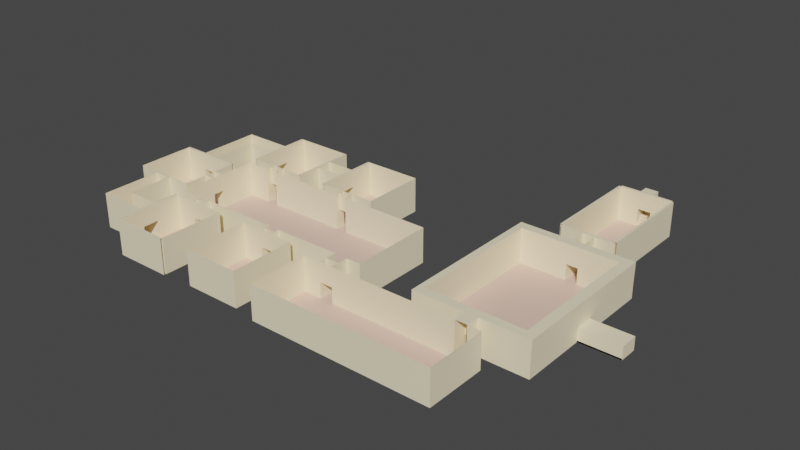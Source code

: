 # Source: p1.blend  (saved by Blender 2.80.75; exported with 4.5.12 LTS)
import bpy
from mathutils import Matrix  # noqa: F401  (used for matrix-valued properties, if any)

bpy.ops.wm.read_factory_settings(use_empty=True)
scene = bpy.context.scene
scene.name = 'Scene'

# ---- collections
col_collection = bpy.data.collections.new('Collection'); scene.collection.children.link(col_collection)

# ---- materials (node trees are filled in below, after node groups)
mat_material = bpy.data.materials.new('Material')
mat_material.use_transparent_shadow = False
mat_material_001 = bpy.data.materials.new('Material.001')
mat_material_001.use_transparent_shadow = False

# ---- material node trees
mat_material.use_nodes = True; mat_material.node_tree.nodes.clear()
_N = mat_material.node_tree.nodes; _L = mat_material.node_tree.links
n0 = _N.new('ShaderNodeOutputMaterial'); n0.name = 'Material Output'; n0.location = (300, 300)
n1 = _N.new('ShaderNodeBsdfPrincipled'); n1.name = 'Principled BSDF'; n1.location = (10, 300)
n1.distribution = 'GGX'
n1.subsurface_method = 'BURLEY'
n1.inputs[0].default_value = (1.0, 0.8719, 0.6069, 1.0)
n1.inputs[3].default_value = 1.45
n1.inputs[27].default_value = (0.0, 0.0, 0.0, 1.0)
n1.inputs[28].default_value = 1.0
_L.new(n1.outputs[0], n0.inputs[0])
n0.is_active_output = True
mat_material_001.use_nodes = True; mat_material_001.node_tree.nodes.clear()
_N = mat_material_001.node_tree.nodes; _L = mat_material_001.node_tree.links
n0 = _N.new('ShaderNodeOutputMaterial'); n0.name = 'Material Output'; n0.location = (300, 300)
n1 = _N.new('ShaderNodeBsdfPrincipled'); n1.name = 'Principled BSDF'; n1.location = (10, 300)
n1.distribution = 'GGX'
n1.subsurface_method = 'BURLEY'
n1.inputs[0].default_value = (0.8, 0.5606, 0.47, 1.0)
n1.inputs[3].default_value = 1.45
n1.inputs[27].default_value = (0.0, 0.0, 0.0, 1.0)
n1.inputs[28].default_value = 1.0
_L.new(n1.outputs[0], n0.inputs[0])
n0.is_active_output = True

# ---- world
world_world = bpy.data.worlds.new('World'); scene.world = world_world
world_world.use_nodes = True; world_world.node_tree.nodes.clear()
_N = world_world.node_tree.nodes; _L = world_world.node_tree.links
n0 = _N.new('ShaderNodeOutputWorld'); n0.name = 'World Output'; n0.location = (300, 300)
n1 = _N.new('ShaderNodeBackground'); n1.name = 'Background'; n1.location = (10, 300)
n1.inputs[0].default_value = (0.05088, 0.05088, 0.05088, 1.0)
_L.new(n1.outputs[0], n0.inputs[0])
n0.is_active_output = True
world_world.color = (0.05088, 0.05088, 0.05088)
world_world.use_sun_shadow = False
world_world.sun_shadow_jitter_overblur = 0.0

# ---- meshes
me_plane = bpy.data.meshes.new('Plane')
me_plane.from_pydata([(-1.003, -1.002, 0.007161), (0.997, -1.002, 0.007161), (-1.003, 0.9981, 0.007161), (0.997, 0.9981, 0.007161), (-1.003, 0.9981, 1.252), (-1.003, -1.002, 1.252), (0.997, -1.002, 1.252), (0.997, 0.9981, 1.252), (-1.088, 0.9981, 1.252), (-1.088, -1.002, 1.252), (1.082, -1.002, 1.252), (1.082, 0.9981, 1.252), (-1.003, 1.041, 1.252), (0.997, 1.041, 1.252), (-1.003, -1.045, 1.252), (0.997, -1.045, 1.252), (-1.088, 0.9981, 0.007161), (-1.088, -1.002, 0.007161), (1.082, -1.002, 0.007161), (1.082, 0.9981, 0.007161), (-1.003, 1.041, 0.007161), (0.997, 1.041, 0.007161), (0.321, -1.002, 0.007161), (-0.1281, -1.002, 1.252), (-1.003, -1.045, 0.007161), (0.997, -1.045, 0.007161), (-15.77, -2.911, 0.007161), (-15.77, -2.911, 1.265), (-13.27, -2.911, 0.007161), (-13.27, -2.911, 1.265), (-15.77, -4.039, 0.007161), (-15.77, -4.039, 1.265), (-13.27, -4.039, 0.007161), (-13.27, -4.039, 1.265), (-13.27, -3.564, 1.265), (-13.27, -3.343, 0.007161), (-15.77, -2.911, 0.6419), (-13.27, -2.911, 0.6419), (-13.27, -4.039, 0.6419), (-15.77, -4.039, 0.6419), (-13.27, -3.564, 0.6419), (-13.27, -3.343, 0.6419), (-13.27, -3.343, 1.265), (-12.88, -3.564, 0.007161), (-12.88, -3.343, 0.007161), (-12.88, -3.564, 0.6419), (-13.27, -3.564, 0.007161), (-1.929, -4.189, 0.007161), (1.796, -4.189, 0.007161), (-1.929, -1.553, 0.007161), (1.796, -1.553, 0.007161), (-1.929, -1.553, 0.3875), (1.796, -1.553, 0.3875), (-1.929, -4.189, 0.3875), (1.796, -4.189, 0.3875), (2.191, -1.377, 0.4658), (-2.184, -4.362, 0.4658), (2.191, -4.362, 0.4658), (-2.184, -1.377, 0.4658), (-2.184, -4.362, 0.007161), (2.191, -4.362, 0.007161), (-2.184, -1.377, 0.007161), (2.191, -1.377, 0.007161), (-0.1174, -4.189, 0.007161), (0.321, -4.189, 0.5523), (-0.1174, -1.553, 0.007161), (-0.1281, -4.189, 0.5523), (0.321, -4.189, 0.007161), (0.321, -4.362, 0.007161), (-0.1174, -1.552, 1.252), (-1.918, -1.552, 1.252), (-2.172, -1.377, 1.252), (-2.172, -4.361, 1.252), (2.202, -4.361, 1.252), (1.807, -4.189, 1.252), (-1.918, -4.189, 1.252), (1.807, -1.552, 1.252), (2.202, -1.377, 1.252), (-0.1281, -4.189, 1.252), (0.321, -4.189, 1.252), (0.321, -1.377, 1.252), (0.321, -1.552, 1.252), (0.3318, -1.553, 0.5523), (-0.1174, -1.553, 0.5523), (0.321, -1.553, 0.007161), (-0.1281, -4.362, 0.007161), (-0.1281, -4.628, 0.007161), (-0.1281, -4.628, 0.5523), (-0.1281, -4.628, 1.252), (0.321, -4.628, 0.5523), (0.321, -4.628, 1.252), (-6.216, -5.824, 0.007161), (-6.216, -5.824, 1.252), (-6.216, -4.628, 0.007161), (-6.216, -4.628, 1.252), (0.8383, -5.824, 0.007161), (0.8383, -5.824, 1.252), (0.8383, -4.628, 0.007161), (0.8383, -4.628, 1.252), (0.321, -4.628, 0.007161), (-0.1281, -4.362, 0.5523), (0.321, -4.362, 0.5523), (-0.1389, -4.361, 1.252), (0.321, -4.361, 1.252), (0.09645, -4.189, 0.5523), (0.09645, -4.362, 0.5523), (0.09645, -4.189, 1.252), (0.09606, -4.362, 0.6027), (-0.08347, -4.361, 1.202), (-0.07425, -4.362, 0.6027), (-0.003005, -1.002, 0.007161), (0.2664, -4.362, 0.6027), (0.08685, -4.361, 1.202), (0.2664, -4.361, 1.202), (-5.011, -4.628, 0.5523), (-5.011, -4.628, 1.252), (-5.518, -4.628, 0.007161), (-5.518, -4.628, 1.252), (-5.011, -4.467, 0.007161), (-5.011, -4.467, 0.5523), (-5.011, -4.467, 1.252), (-5.518, -4.467, 0.007161), (-5.518, -4.467, 1.252), (-5.011, -4.628, 0.007161), (-5.011, -4.262, 0.007161), (-5.011, -4.262, 0.5523), (-5.011, -4.262, 1.252), (-5.518, -4.262, 0.007161), (-5.518, -4.262, 1.252), (-5.518, -4.628, 0.5523), (-5.518, -4.467, 0.5523), (-9.373, -5.732, 0.007161), (-9.373, -5.732, 1.265), (-9.373, -4.46, 0.007161), (-9.373, -4.46, 1.265), (-7.15, -5.732, 0.007161), (-7.15, -5.732, 1.265), (-7.15, -4.46, 0.007161), (-7.15, -4.46, 1.265), (-8.086, -4.46, 1.265), (-8.522, -4.46, 0.007161), (-9.373, -5.732, 0.6419), (-9.373, -4.46, 0.6419), (-7.15, -4.46, 0.6419), (-7.15, -5.732, 0.6419), (-8.086, -4.46, 0.6419), (-8.086, -4.262, 0.007161), (-8.086, -4.46, 0.007161), (-12.8, -5.732, 0.007161), (-12.8, -5.732, 1.265), (-12.8, -4.46, 0.007161), (-12.8, -4.46, 1.265), (-10.58, -5.732, 0.007161), (-10.58, -5.732, 1.265), (-10.58, -4.46, 0.007161), (-10.58, -4.46, 1.265), (-11.52, -4.46, 1.265), (-11.95, -4.46, 0.007161), (-12.8, -5.732, 0.6419), (-12.8, -4.46, 0.6419), (-10.58, -4.46, 0.6419), (-10.58, -5.732, 0.6419), (-11.52, -4.46, 0.6419), (-11.52, -4.262, 0.007161), (-11.52, -4.46, 0.007161), (-10.65, -1.16, 0.007161), (-10.65, -1.16, 1.265), (-10.65, -2.433, 0.007161), (-10.65, -2.433, 1.265), (-12.88, -1.16, 0.007161), (-12.88, -1.16, 1.265), (-12.88, -2.433, 0.007161), (-12.88, -2.433, 1.265), (-11.51, -2.433, 0.007161), (-10.65, -1.16, 0.6419), (-10.65, -2.433, 0.6419), (-12.88, -2.433, 0.6419), (-12.88, -1.16, 0.6419), (-11.94, -2.433, 0.6419), (-11.51, -2.433, 0.6419), (-11.51, -2.433, 1.265), (-11.51, -2.631, 0.007161), (-11.51, -2.631, 0.6419), (-11.94, -2.433, 0.007161), (-7.15, -1.16, 0.007161), (-7.15, -1.16, 1.265), (-7.15, -2.433, 0.007161), (-7.15, -2.433, 1.265), (-9.373, -1.16, 0.007161), (-9.373, -1.16, 1.265), (-9.373, -2.433, 0.007161), (-9.373, -2.433, 1.265), (-8.438, -2.433, 1.265), (-8.002, -2.433, 0.007161), (-7.15, -1.16, 0.6419), (-7.15, -2.433, 0.6419), (-9.373, -2.433, 0.6419), (-9.373, -1.16, 0.6419), (-8.438, -2.631, 0.007161), (-8.002, -2.631, 0.007161), (-8.438, -2.631, 0.6419), (-8.002, -2.631, 0.6419), (-8.438, -2.433, 0.007161), (-12.88, -3.343, 1.265), (-12.88, -2.631, 0.6419), (-12.88, -2.631, 1.265), (-11.94, -2.631, 0.007161), (-11.94, -2.631, 0.6419), (-11.94, -2.631, 1.265), (-11.94, -2.433, 1.265), (-11.51, -2.631, 1.265), (-8.438, -2.631, 1.265), (-8.002, -2.433, 1.265), (-8.002, -2.631, 1.265), (-4.455, -2.631, 0.6419), (-4.455, -4.262, 0.007161), (-4.455, -4.262, 0.5523), (-4.455, -4.262, 1.252), (-4.455, -2.631, 0.01924), (-4.455, -2.631, 0.5644), (-4.455, -2.631, 1.265), (-12.88, -3.343, 0.6419), (-12.88, -3.564, 1.265), (-12.88, -4.262, 0.6419), (-12.88, -4.262, 1.265), (-11.95, -4.262, 0.007161), (-11.95, -4.262, 0.6419), (-11.95, -4.262, 1.265), (-11.95, -4.46, 0.6419), (-11.52, -4.262, 0.6419), (-11.52, -4.262, 1.265), (-8.522, -4.262, 0.007161), (-8.522, -4.262, 0.6419), (-8.522, -4.262, 1.265), (-8.522, -4.46, 0.6419), (-8.086, -4.262, 0.6298), (-8.086, -4.262, 1.252), (-5.518, -4.262, 0.6298), (-5.518, -4.262, 1.265), (-8.002, -4.262, 0.007161), (-12.88, -2.631, 0.007161), (-12.88, -4.262, 0.007161), (-7.15, -1.797, 0.007161), (-7.15, -1.797, 1.265), (-9.373, -1.797, 0.007161), (-9.373, -1.797, 1.265), (-9.373, -1.797, 0.6419), (-7.15, -1.797, 0.6419), (-7.15, -1.479, 0.007161), (-9.373, -1.479, 1.265), (-7.15, -1.479, 0.6419), (-7.15, -1.479, 1.265), (-9.373, -1.479, 0.007161), (-9.373, -1.479, 0.6419), (-7.15, -2.115, 1.265), (-9.373, -2.115, 0.007161), (-9.373, -2.115, 0.6419), (-7.15, -2.115, 0.007161), (-9.373, -2.115, 1.265), (-7.15, -2.115, 0.6419), (-7.15, -1.956, 0.007161), (-9.373, -1.956, 1.265), (-7.15, -1.956, 0.6419), (-7.15, -1.956, 1.265), (-9.373, -1.956, 0.6419), (-7.15, -1.638, 1.265), (-9.373, -1.638, 0.007161), (-9.373, -1.638, 0.6419), (-7.15, -1.638, 0.007161), (-9.373, -1.638, 1.265), (-7.15, -1.638, 0.6419), (-10.65, -1.797, 1.265), (-12.88, -1.797, 0.007161), (-12.88, -1.797, 1.265), (-10.65, -1.797, 0.6419), (-10.65, -2.115, 1.265), (-12.88, -2.115, 0.007161), (-12.88, -2.115, 0.6419), (-10.65, -2.115, 0.007161), (-12.88, -2.115, 1.265), (-10.65, -2.115, 0.6419), (-10.65, -1.479, 0.007161), (-12.88, -1.479, 1.265), (-10.65, -1.479, 0.6419), (-10.65, -1.479, 1.265), (-12.88, -1.479, 0.007161), (-12.88, -1.479, 0.6419), (-10.65, -1.956, 1.265), (-12.88, -1.956, 0.007161), (-10.65, -1.638, 1.265), (-10.65, -1.638, 0.007161), (-12.88, -1.638, 1.265), (-10.65, -1.638, 0.6419), (-10.65, -1.797, 0.007161), (-10.65, -1.956, 0.007161), (-9.458, -1.16, 1.265), (-9.458, -2.433, 1.265), (-9.458, -1.797, 1.265), (-9.458, -1.479, 1.265), (-9.458, -2.115, 1.265), (-9.458, -1.956, 1.265), (-9.458, -1.638, 1.265), (-9.458, -1.16, 0.6419), (-9.458, -2.433, 0.6419), (-9.458, -1.797, 0.6419), (-9.458, -1.479, 0.6419), (-9.458, -2.115, 0.6419), (-9.458, -1.16, 0.007161), (-9.458, -2.433, 0.007161), (-9.458, -1.479, 0.007161), (-9.458, -2.115, 0.007161), (-9.373, -1.956, 0.007161), (-9.458, -1.956, 0.007161), (-9.458, -1.797, 0.007161), (-9.458, -1.638, 0.007161), (-10.57, -1.797, 0.007161), (-10.57, -1.956, 0.007161), (-10.57, -1.16, 1.265), (-10.57, -2.433, 1.265), (-10.57, -1.797, 1.265), (-10.57, -2.115, 1.265), (-10.57, -1.479, 1.265), (-10.57, -1.16, 0.6419), (-10.57, -2.433, 0.6419), (-10.57, -1.797, 0.6419), (-10.57, -2.115, 0.6419), (-10.57, -1.479, 0.6419), (-10.57, -1.956, 0.6419), (-10.57, -1.16, 0.007161), (-10.57, -2.433, 0.007161), (-10.57, -2.115, 0.007161), (-10.57, -1.479, 0.007161), (-10.57, -1.638, 0.007161), (-9.458, -1.956, 0.6419), (-10.57, -1.638, 1.265), (-10.57, -1.956, 1.265), (-10.57, -1.638, 0.6419), (-10.65, -1.956, 0.6419), (-8.002, -2.532, 0.007161), (-8.438, -2.532, 0.007161), (-8.002, -2.532, 1.265), (-8.438, -2.532, 0.6419), (-8.438, -2.532, 1.268), (-8.002, -2.532, 0.6419), (-8.002, -2.532, 1.271), (-8.438, -2.433, 0.6419), (-8.002, -2.433, 0.6419), (-9.458, -1.638, 0.6419), (-11.51, -2.532, 0.007161), (-11.94, -2.532, 1.265), (-8.086, -4.361, 0.6359), (-11.94, -2.532, 0.007161), (-8.522, -4.361, 0.007161), (-11.94, -2.532, 0.6419), (-11.51, -2.532, 0.6419), (-11.51, -2.532, 1.265), (-11.95, -4.46, 1.265), (-8.522, -4.46, 1.265), (-8.086, -4.361, 0.007161), (-8.086, -4.361, 1.259), (-11.52, -4.361, 0.007161), (-11.95, -4.361, 0.007161), (-8.086, -4.361, 0.6419), (-8.522, -4.361, 0.6419), (-11.52, -4.361, 0.6419), (-11.95, -4.361, 0.6419), (-11.52, -4.361, 1.265), (-11.95, -4.361, 1.265), (-8.086, -4.361, 1.265), (-8.522, -4.361, 1.265), (-12.96, -1.16, 1.265), (-12.96, -2.433, 1.265), (-12.96, -1.797, 1.265), (-12.96, -2.115, 1.265), (-12.96, -1.479, 1.265), (-12.96, -1.956, 1.265), (-12.96, -1.16, 0.6419), (-12.96, -2.433, 0.6419), (-12.96, -2.115, 0.6419), (-12.96, -1.479, 0.6419), (-12.96, -1.956, 0.6419), (-12.96, -1.638, 0.6419), (-12.96, -1.16, 0.007161), (-12.96, -2.433, 0.007161), (-12.96, -2.115, 0.007161), (-12.96, -1.479, 0.007161), (-12.96, -1.956, 0.007161), (-12.96, -1.638, 0.007161), (-12.88, -1.638, 0.007161), (-12.88, -1.956, 1.265), (-12.96, -1.797, 0.6419), (-12.88, -1.797, 0.6419), (-12.88, -1.956, 0.6419), (-12.88, -1.638, 0.6419), (-12.96, -1.797, 0.007161), (-14.21, -1.797, 0.007161), (-14.21, -1.956, 0.007161), (-14.21, -1.638, 0.007161), (-14.52, -2.911, 1.265), (-14.52, -4.039, 0.007161), (-14.52, -4.039, 1.265), (-14.52, -4.039, 0.6419), (-14.52, -2.911, 0.6419), (-13.89, -2.911, 1.265), (-13.89, -4.039, 0.007161), (-13.89, -4.039, 0.6419), (-13.89, -2.911, 0.007161), (-13.89, -4.039, 1.265), (-13.89, -2.911, 0.6419), (-15.15, -2.911, 0.007161), (-15.15, -4.039, 1.265), (-15.15, -2.911, 0.6419), (-15.15, -2.911, 1.265), (-15.15, -4.039, 0.007161), (-15.15, -4.039, 0.6419), (-14.21, -2.911, 0.007161), (-14.21, -2.911, 1.265), (-14.21, -4.039, 0.007161), (-14.85, -2.911, 1.265), (-14.85, -4.039, 0.007161), (-14.85, -2.911, 0.007161), (-14.85, -2.911, 0.6419), (-14.52, -1.797, 0.007161), (-14.52, -1.956, 0.007161), (-14.52, -1.638, 0.007161), (-14.85, -1.797, 0.007161), (-14.85, -1.956, 0.007161), (-14.85, -1.638, 0.007161), (-14.21, -2.868, 0.007161), (-14.52, -2.868, 0.007161), (-14.85, -2.868, 0.007161), (-15.77, -2.868, 1.265), (-13.27, -2.868, 1.265), (-14.52, -2.868, 1.265), (-13.89, -2.868, 1.265), (-15.15, -2.868, 1.265), (-14.85, -2.868, 1.265), (-15.77, -2.868, 0.6419), (-13.27, -2.868, 0.6419), (-14.52, -2.868, 0.6419), (-13.89, -2.868, 0.6419), (-15.15, -2.868, 0.6419), (-14.21, -2.868, 0.6419), (-14.85, -2.868, 0.6419), (-15.77, -2.868, 0.007161), (-13.27, -2.868, 0.007161), (-13.89, -2.868, 0.007161), (-15.15, -2.868, 0.007161), (-14.52, -2.911, 0.007161), (-12.96, -1.638, 1.265), (-14.21, -1.956, 1.265), (-14.21, -1.638, 1.265), (-14.52, -1.638, 1.265), (-14.85, -1.956, 1.265), (-14.21, -2.868, 1.265), (-14.85, -1.797, 1.265), (-14.85, -1.638, 1.265), (-12.8, -5.096, 0.007161), (-12.8, -5.096, 1.265), (-10.58, -5.096, 0.007161), (-10.58, -5.096, 1.265), (-10.58, -5.096, 0.6419), (-12.8, -5.096, 0.6419), (-12.8, -4.778, 1.265), (-10.58, -4.778, 0.007161), (-10.58, -4.778, 0.6419), (-12.8, -4.778, 0.007161), (-10.58, -4.778, 1.265), (-12.8, -4.778, 0.6419), (-12.8, -5.418, 0.007161), (-10.58, -5.418, 1.265), (-12.8, -5.418, 0.6419), (-12.8, -5.418, 1.265), (-10.58, -5.418, 0.007161), (-10.58, -5.418, 0.6419), (-10.58, -4.937, 1.265), (-12.8, -4.937, 0.6419), (-12.8, -4.937, 1.265), (-10.58, -4.937, 0.007161), (-10.58, -4.937, 0.6419), (-12.8, -5.257, 1.265), (-10.58, -5.257, 0.007161), (-10.58, -5.257, 0.6419), (-12.8, -5.257, 0.007161), (-10.58, -5.257, 1.265), (-12.8, -5.257, 0.6419), (-14.21, -5.096, 0.007161), (-14.21, -4.937, 0.007161), (-14.21, -5.257, 0.007161), (-14.85, -5.096, 0.007161), (-14.85, -4.937, 0.007161), (-14.85, -5.257, 0.007161), (-12.89, -5.732, 1.265), (-12.89, -4.46, 1.265), (-12.89, -5.096, 1.265), (-12.89, -4.778, 1.265), (-12.89, -5.418, 1.265), (-12.89, -4.937, 1.265), (-12.89, -5.257, 1.265), (-12.89, -5.732, 0.6419), (-12.89, -4.46, 0.6419), (-12.89, -4.778, 0.6419), (-12.89, -5.418, 0.6419), (-12.89, -5.732, 0.007161), (-12.89, -4.46, 0.007161), (-12.89, -4.778, 0.007161), (-12.89, -5.418, 0.007161), (-12.89, -4.937, 0.007161), (-12.89, -5.257, 0.007161), (-12.8, -5.775, 1.265), (-10.58, -5.775, 1.265), (-12.8, -5.775, 0.007161), (-10.58, -5.775, 0.007161), (-12.8, -4.937, 0.007161), (-12.89, -5.096, 0.007161), (-14.21, -5.257, 0.6419), (-14.21, -5.257, 1.265), (-14.21, -4.937, 0.6419), (-14.85, -5.257, 0.6419), (-14.85, -5.257, 1.265), (-14.85, -5.096, 0.6419), (-14.85, -4.937, 0.6419), (-14.85, -5.096, 1.265), (-14.85, -4.937, 1.265), (-12.89, -5.096, 0.6419), (-12.89, -4.937, 0.6419), (-12.89, -5.257, 0.6419), (-14.21, -2.911, 0.6419), (-14.52, -4.082, 1.265), (-14.21, -4.082, 1.265), (-14.85, -4.082, 1.265), (-14.52, -4.082, 0.6419), (-14.21, -4.082, 0.6419), (-14.85, -4.082, 0.6419), (-14.21, -4.039, 0.6419), (-14.85, -4.039, 0.6419), (-14.21, -4.039, 1.265), (-14.85, -4.039, 1.265), (-14.21, -4.937, 1.265), (-0.003005, -1.045, 1.252), (-0.1281, -1.045, 1.252), (-0.1281, -1.045, 0.007161), (0.321, -1.045, 1.252), (0.321, -1.045, 0.007161), (-1.003, -1.045, 0.5523), (0.997, -1.045, 0.5523), (-0.003005, -1.045, 0.5523), (-0.1281, -1.045, 0.5523), (0.321, -1.045, 0.5523), (-0.003005, -1.002, 0.5523), (0.321, -1.002, 0.5523), (-0.003007, -1.002, 1.252), (0.321, -1.002, 1.252), (-0.1281, -1.002, 0.007161), (0.321, -1.377, 0.5523), (-0.1281, -1.002, 0.5523), (0.321, -1.001, 1.252), (-0.1281, -1.377, 1.252), (-0.1281, -1.001, 1.252), (-0.1281, -1.377, 0.007161), (-0.1281, -1.377, 0.5523), (0.321, -1.377, 0.007161), (-0.003005, 0.9981, 0.007161), (-0.003005, 0.9981, 1.252), (-0.003005, 1.041, 0.007161), (-0.503, 0.9981, 0.007161), (-0.503, 0.9981, 1.252), (-0.503, 1.041, 1.252), (-0.503, 1.041, 0.007161), (-0.503, -1.002, 0.007161), (0.497, -1.002, 0.007161), (0.497, 0.9981, 1.252), (0.497, 0.9981, 0.007161), (0.497, 1.041, 1.252), (0.497, 1.041, 0.007161), (-0.253, -1.002, 0.007161), (-0.253, 0.9981, 0.007161), (-0.253, 0.9981, 1.252), (0.2476, 0.9981, 1.252), (0.2476, 0.9981, 0.007161), (0.2476, 1.041, 1.252), (0.2476, 1.041, 0.007161), (0.2476, -1.002, 0.007161), (0.997, 0.9981, 0.6298), (0.997, -1.002, 0.6298), (-1.003, -1.002, 0.6298), (-1.003, 0.9981, 0.6298), (0.321, -1.002, 0.6298), (-0.1281, -1.002, 0.6298), (-0.003005, 0.9981, 0.6298), (-0.503, 0.9981, 0.6298), (0.497, 0.9981, 0.6298), (-0.253, 1.041, 0.007161), (-0.253, 0.9981, 0.6298), (-0.253, 1.041, 0.6298), (0.2476, 0.9981, 0.6298), (0.2476, 1.041, 0.6298), (-0.003005, 1.041, 0.08539), (-0.253, 1.041, 0.08539), (0.2476, 1.041, 0.08539), (-0.253, 1.084, 0.08539), (-0.003005, 1.084, 0.08539), (0.2476, 1.084, 0.08539), (-0.003005, 1.084, 0.1636), (-0.253, 1.084, 0.1636), (0.2476, 1.084, 0.1636), (-0.253, 1.127, 0.1636), (-0.003005, 1.127, 0.1636), (0.2476, 1.127, 0.1636), (-0.253, 1.127, 0.2418), (-0.003005, 1.127, 0.2418), (0.2476, 1.127, 0.2418), (-0.003005, 1.17, 0.2418), (-0.253, 1.17, 0.2418), (0.2476, 1.17, 0.2418), (-0.253, 1.17, 0.3326), (-0.003005, 1.17, 0.3326), (0.2476, 1.17, 0.3326), (-0.003005, 1.227, 0.3326), (-0.253, 1.227, 0.3326), (0.2476, 1.227, 0.3326), (-0.253, 1.227, 0.007161), (0.2476, 1.227, 0.007161), (-0.253, 1.227, 0.6298), (-0.253, 1.041, 1.252), (-0.253, 1.227, 1.252), (-0.003005, 1.227, 0.6298), (0.2476, 1.227, 0.6298), (-0.003005, 1.227, 1.252), (0.2476, 1.227, 1.252), (-0.003005, 1.041, 1.252), (-1.929, -1.553, 0.05787), (-1.929, -4.189, 0.05787), (-0.1227, -4.189, 0.05787), (-0.1174, -1.553, 0.05787), (1.796, -1.553, 0.05787), (1.796, -4.189, 0.05787), (0.321, -4.189, 0.05787), (0.3264, -1.553, 0.05787), (-1.929, -2.875, 0.007161), (1.796, -2.875, 0.007161), (-2.184, -2.874, 0.4658), (-2.184, -2.874, 0.007161), (-1.929, -2.875, 0.3875), (2.191, -2.71, 0.05787), (2.191, -2.874, 0.4658), (-0.1174, -2.875, 0.007161), (-2.172, -2.874, 1.252), (-1.918, -2.875, 1.252), (1.807, -2.875, 1.252), (2.202, -2.874, 1.252), (0.321, -2.875, 0.007161), (-1.929, -2.875, 0.05787), (2.191, -2.71, 0.3875), (-1.929, -3.532, 0.007161), (-2.184, -3.618, 0.4658), (-2.184, -3.618, 0.007161), (-1.929, -3.532, 0.3875), (-2.172, -3.618, 1.252), (-1.918, -3.532, 1.252), (-1.929, -3.532, 0.05787), (1.796, -3.532, 0.007161), (2.191, -3.618, 0.007161), (1.796, -3.532, 0.3875), (2.191, -3.618, 0.4658), (-0.1174, -3.532, 0.007161), (1.807, -3.532, 1.252), (2.202, -3.618, 1.252), (0.321, -3.532, 0.007161), (1.796, -3.532, 0.05787), (1.796, -2.214, 0.007161), (2.191, -2.126, 0.007161), (1.796, -2.214, 0.3875), (2.191, -2.126, 0.4658), (-0.1174, -2.214, 0.007161), (1.807, -2.213, 1.252), (2.202, -2.125, 1.252), (0.321, -2.214, 0.007161), (1.796, -2.214, 0.05787), (-1.929, -2.214, 0.007161), (-2.184, -2.126, 0.4658), (-2.184, -2.126, 0.007161), (-1.929, -2.214, 0.3875), (-2.172, -2.125, 1.252), (-1.918, -2.213, 1.252), (-1.929, -2.214, 0.05787), (-1.929, -2.545, 0.007161), (-2.184, -2.5, 0.4658), (-2.184, -2.5, 0.007161), (-1.929, -2.545, 0.3875), (-2.172, -2.5, 1.252), (-1.918, -2.544, 1.252), (-1.929, -2.545, 0.05787), (1.796, -2.545, 0.007161), (2.191, -2.5, 0.007161), (1.796, -2.545, 0.3875), (2.191, -2.5, 0.4658), (-0.1174, -2.545, 0.007161), (1.807, -2.544, 1.252), (2.202, -2.5, 1.252), (0.321, -2.545, 0.007161), (1.796, -2.545, 0.05787), (1.796, -3.204, 0.007161), (2.191, -3.246, 0.007161), (1.796, -3.204, 0.3875), (2.191, -3.246, 0.4658), (-0.1174, -3.204, 0.007161), (1.807, -3.203, 1.252), (2.202, -3.246, 1.252), (0.321, -3.204, 0.007161), (1.796, -3.204, 0.05787), (-1.929, -3.204, 0.007161), (-2.184, -3.246, 0.4658), (-2.184, -3.246, 0.007161), (-1.929, -3.204, 0.3875), (-2.172, -3.246, 1.252), (-1.918, -3.203, 1.252), (-1.929, -3.204, 0.05787), (0.321, -4.189, 0.9024), (-0.1281, -4.189, 0.9024), (1.802, -4.189, 0.82), (1.802, -1.552, 0.82), (-1.924, -1.552, 0.82), (-1.924, -4.189, 0.82), (-0.1174, -1.552, 0.9024), (0.3264, -1.552, 0.9024), (0.09645, -4.189, 0.9024), (1.802, -2.875, 0.82), (-1.924, -2.875, 0.82), (-1.924, -3.532, 0.82), (1.802, -3.532, 0.82), (1.802, -2.214, 0.82), (-1.924, -2.214, 0.82), (-1.924, -2.544, 0.82), (1.802, -2.544, 0.82), (1.802, -3.203, 0.82), (-1.924, -3.203, 0.82), (0.321, -4.189, 0.7273), (1.799, -4.189, 0.6038), (-1.926, -1.553, 0.6038), (-1.926, -4.189, 0.6038), (-0.1174, -1.553, 0.7273), (-0.1281, -4.189, 0.7273), (1.799, -1.553, 0.6038), (0.3291, -1.553, 0.7273), (0.09645, -4.189, 0.7273), (1.799, -2.875, 0.4658), (-1.926, -2.875, 0.6038), (-1.926, -3.532, 0.6038), (1.799, -3.532, 0.6038), (1.799, -2.214, 0.6038), (-1.926, -2.214, 0.6038), (-1.926, -2.544, 0.6038), (1.799, -2.544, 0.6038), (1.799, -3.203, 0.6038), (-1.926, -3.203, 0.6038), (-1.929, -2.71, 0.007161), (-2.184, -2.687, 0.4658), (-2.184, -2.687, 0.007161), (-1.929, -2.71, 0.3875), (-2.172, -2.687, 1.252), (-1.918, -2.709, 1.252), (-1.929, -2.71, 0.05787), (1.796, -2.71, 0.007161), (1.796, -2.71, 0.3875), (2.191, -2.71, 0.4658), (-0.1174, -2.71, 0.007161), (1.807, -2.709, 1.252), (2.202, -2.687, 1.252), (0.321, -2.71, 0.007161), (1.796, -2.71, 0.05787), (-1.924, -2.71, 0.82), (1.802, -2.71, 0.82), (1.799, -2.71, 0.4658), (-1.926, -2.71, 0.6038), (1.796, -3.042, 0.007161), (1.796, -3.042, 0.3875), (2.191, -3.064, 0.4658), (-0.1174, -3.042, 0.007161), (1.807, -3.042, 1.252), (2.202, -3.063, 1.252), (0.321, -3.042, 0.007161), (1.796, -3.042, 0.05787), (-1.929, -3.042, 0.007161), (-2.184, -3.064, 0.4658), (-2.184, -3.064, 0.007161), (-1.929, -3.042, 0.3875), (-2.172, -3.063, 1.252), (-1.918, -3.042, 1.252), (-1.929, -3.042, 0.05787), (1.802, -3.042, 0.82), (-1.924, -3.042, 0.82), (-1.926, -3.042, 0.6038), (1.799, -3.042, 0.4658), (2.194, -2.71, 0.4658), (2.191, -3.064, 0.3875), (2.191, -3.064, 0.05787), (2.194, -3.063, 0.4658), (2.191, -2.896, 0.007161), (2.191, -2.71, 0.007161), (2.191, -3.064, 0.007161), (3.736, -2.874, 0.4658), (3.736, -2.71, 0.4658), (3.736, -3.064, 0.4658), (3.736, -3.064, 0.05787), (3.736, -2.896, 0.007161), (3.736, -2.71, 0.007161), (3.736, -3.064, 0.007161), (1.799, -2.874, 0.4658), (1.799, -3.063, 0.4658)], [], [(570, 1, 3, 572), (4, 5, 9, 8), (584, 6, 7, 583), (586, 4, 5, 585), (590, 566, 4, 586), (585, 588, 553, 0), (6, 7, 11, 10), (566, 4, 12, 567), (552, 6, 15, 542), (10, 11, 19, 18), (567, 12, 20, 568), (8, 9, 17, 16), (584, 587, 552, 6), (548, 545, 25, 543), (408, 37, 29, 403), (414, 39, 31, 410), (39, 36, 27, 31), (409, 26, 30, 413), (38, 33, 34, 40), (37, 28, 35, 41), (29, 37, 41, 42), (32, 38, 40, 46), (30, 26, 36, 39), (413, 30, 39, 414), (406, 28, 37, 408), (40, 34, 42, 41), (41, 35, 44, 221), (46, 40, 45, 43), (44, 35, 46, 43), (677, 670, 50, 84), (638, 635, 52, 82), (669, 636, 54, 663), (633, 632, 53, 66), (685, 631, 51, 682), (722, 724, 69, 70), (55, 554, 80, 77), (725, 721, 76, 81), (720, 718, 79, 74), (554, 55, 62, 561), (664, 57, 60, 662), (680, 58, 61, 681), (100, 56, 59, 85), (64, 637, 67, 68, 101), (63, 633, 66, 100, 85), (101, 57, 73, 103), (679, 674, 65, 49), (631, 634, 83, 51), (724, 725, 81, 69), (58, 560, 559, 61), (636, 637, 64, 54), (726, 719, 78, 106), (57, 101, 68, 60), (655, 56, 72, 658), (84, 638, 82, 554, 561), (674, 677, 84, 65), (83, 634, 65, 559, 560), (78, 75, 72, 102), (81, 76, 77, 80), (666, 74, 73, 667), (684, 70, 71, 683), (69, 81, 80, 557), (70, 69, 557, 71), (74, 79, 103, 73), (79, 106, 78, 102, 103), (732, 722, 70, 684), (730, 720, 74, 666), (673, 55, 77, 676), (560, 58, 71, 557), (554, 560, 557, 80), (719, 723, 75, 78), (56, 100, 102, 72), (560, 554, 82, 83), (105, 100, 66, 104), (559, 65, 84, 561), (68, 67, 63, 85), (68, 85, 86, 99), (85, 100, 87, 86), (102, 88, 87, 100), (103, 101, 89, 90), (68, 99, 89, 101), (102, 103, 90, 88), (91, 93, 94, 92), (86, 87, 114, 123), (97, 95, 96, 98), (95, 91, 92, 96), (93, 91, 95, 97), (97, 98, 90, 99), (107, 109, 100, 105), (108, 112, 113, 103, 102), (113, 111, 101, 103), (109, 108, 102, 100), (111, 107, 105, 101), (101, 105, 104, 64), (718, 726, 106, 79), (108, 109, 107, 112), (111, 113, 112, 107), (87, 88, 115, 114), (94, 93, 116, 117), (117, 116, 121, 122), (114, 115, 120, 119), (123, 114, 119, 118), (121, 116, 123, 118), (119, 120, 126, 125), (122, 121, 127, 128), (118, 119, 125, 124), (121, 118, 124, 127), (119, 114, 129, 130), (129, 114, 115, 117), (119, 130, 122, 120), (141, 142, 134, 132), (143, 144, 136, 138), (144, 141, 132, 136), (133, 131, 135, 137), (143, 138, 139, 145), (142, 133, 140, 234), (134, 142, 234, 357), (137, 143, 145, 147), (135, 131, 141, 144), (137, 135, 144, 143), (131, 133, 142, 141), (145, 139, 357, 234), (363, 352, 231, 232), (358, 350, 235, 146), (352, 140, 147, 358), (468, 159, 151, 463), (474, 161, 153, 470), (161, 158, 149, 153), (469, 148, 152, 473), (160, 155, 156, 162), (159, 150, 157, 228), (151, 159, 228, 356), (154, 160, 162, 164), (152, 148, 158, 161), (473, 152, 161, 474), (466, 150, 159, 468), (162, 156, 356, 228), (365, 361, 225, 226), (360, 364, 229, 163), (361, 157, 164, 360), (280, 175, 168, 275), (286, 177, 170, 282), (177, 174, 166, 170), (281, 165, 169, 285), (176, 172, 209, 178), (175, 167, 173, 179), (168, 175, 179, 180), (171, 176, 178, 183), (169, 165, 174, 177), (285, 169, 177, 286), (278, 167, 175, 280), (178, 209, 180, 179), (354, 348, 181, 182), (351, 353, 207, 206), (348, 173, 183, 351), (259, 195, 187, 254), (253, 197, 189, 249), (197, 194, 185, 189), (248, 184, 188, 252), (196, 191, 192, 345), (195, 186, 193, 346), (187, 195, 346, 212), (190, 196, 345, 202), (188, 184, 194, 197), (252, 188, 197, 253), (257, 186, 195, 259), (345, 192, 212, 346), (343, 338, 199, 201), (339, 341, 200, 198), (338, 193, 202, 339), (41, 42, 203, 221), (221, 204, 205, 203), (221, 44, 240, 204), (204, 207, 208, 205), (204, 240, 206, 207), (353, 349, 209, 178), (354, 182, 210, 355), (210, 182, 200, 211), (182, 181, 198, 200), (343, 201, 213, 340), (213, 201, 214, 220), (201, 199, 218, 214), (125, 126, 217, 216), (124, 125, 216, 215), (216, 217, 220, 219), (215, 216, 219, 218), (40, 41, 221, 45), (40, 45, 222, 34), (222, 224, 223, 45), (43, 45, 223, 241), (224, 227, 226, 223), (241, 223, 226, 225), (45, 221, 203, 222), (230, 233, 232, 229), (163, 229, 232, 231), (236, 238, 237, 235), (146, 235, 237, 127), (218, 199, 239, 215), (239, 199, 240, 241), (268, 242, 247, 270), (260, 242, 244, 311), (264, 246, 245, 261), (270, 247, 243, 265), (194, 250, 251, 185), (184, 248, 250, 194), (266, 252, 253, 267), (268, 248, 252, 266), (267, 253, 249, 269), (196, 256, 258, 191), (186, 257, 255, 190), (190, 255, 256, 196), (260, 257, 259, 262), (262, 259, 254, 263), (247, 262, 263, 243), (242, 260, 262, 247), (256, 264, 261, 258), (257, 260, 311, 255), (255, 311, 264, 256), (246, 267, 269, 245), (242, 268, 266, 244), (250, 270, 265, 251), (248, 268, 270, 250), (294, 293, 272, 288), (392, 391, 273, 389), (292, 274, 271, 289), (176, 277, 279, 172), (167, 278, 276, 171), (171, 276, 277, 176), (294, 278, 280, 337), (337, 280, 275, 287), (174, 283, 284, 166), (165, 281, 283, 174), (388, 285, 286, 393), (290, 281, 285, 388), (393, 286, 282, 291), (274, 337, 287, 271), (315, 332, 290, 293), (277, 392, 389, 279), (278, 294, 288, 276), (276, 288, 392, 277), (391, 393, 291, 273), (293, 290, 388, 272), (316, 315, 293, 294), (283, 292, 289, 284), (281, 290, 292, 283), (261, 245, 297, 300), (258, 261, 300, 299), (269, 249, 298, 301), (245, 269, 301, 297), (249, 189, 295, 298), (191, 258, 299, 296), (297, 301, 347, 304), (296, 299, 306, 303), (300, 297, 304, 333), (299, 300, 333, 306), (301, 298, 305, 347), (298, 295, 302, 305), (303, 306, 310, 308), (306, 333, 312, 310), (347, 305, 309, 314), (305, 302, 307, 309), (312, 333, 264, 311), (347, 314, 266, 267), (311, 244, 313, 312), (244, 266, 314, 313), (312, 313, 315, 316), (313, 314, 332, 315), (271, 287, 335, 319), (166, 284, 321, 317), (275, 168, 318, 320), (289, 271, 319, 334), (284, 289, 334, 321), (287, 275, 320, 335), (319, 335, 327, 324), (335, 320, 325, 327), (320, 318, 323, 325), (321, 334, 336, 326), (317, 321, 326, 322), (334, 319, 324, 336), (327, 325, 330, 316), (325, 323, 329, 330), (326, 336, 332, 331), (322, 326, 331, 328), (332, 314, 347, 336), (312, 316, 327, 333), (336, 347, 301, 334), (333, 327, 335, 300), (292, 290, 332, 336), (327, 316, 294, 337), (342, 341, 345, 192), (346, 343, 340, 212), (199, 338, 339, 198), (202, 345, 341, 339), (346, 193, 338, 343), (211, 200, 341, 342), (342, 341, 343, 344), (343, 341, 345, 346), (246, 264, 333, 304), (267, 246, 304, 347), (337, 274, 324, 327), (274, 292, 336, 324), (179, 354, 355, 180), (207, 353, 349, 208), (181, 348, 351, 206), (183, 178, 353, 351), (179, 173, 348, 354), (178, 179, 354, 353), (353, 354, 355, 349), (350, 145, 139, 359), (363, 232, 233, 369), (364, 162, 156, 366), (365, 226, 227, 367), (234, 363, 369, 357), (235, 350, 359, 236), (231, 352, 358, 146), (147, 145, 350, 358), (234, 140, 352, 363), (228, 365, 367, 356), (229, 364, 366, 230), (225, 361, 360, 163), (164, 162, 364, 360), (228, 157, 361, 365), (145, 234, 363, 362), (162, 228, 365, 364), (364, 365, 367, 366), (362, 363, 369, 368), (291, 282, 374, 449), (389, 273, 372, 375), (282, 170, 370, 374), (172, 279, 373, 371), (279, 389, 375, 373), (273, 291, 449, 372), (374, 370, 376, 379), (449, 374, 379, 381), (373, 375, 380, 378), (371, 373, 378, 377), (378, 380, 386, 384), (377, 378, 384, 383), (381, 379, 385, 387), (379, 376, 382, 385), (381, 387, 388, 393), (449, 381, 393, 291), (386, 380, 392, 288), (380, 375, 389, 392), (372, 449, 381, 390), (375, 372, 390, 380), (390, 381, 393, 391), (380, 390, 391, 392), (272, 388, 387, 394), (288, 272, 394, 386), (394, 387, 397, 395), (386, 394, 395, 396), (416, 403, 434, 454), (488, 486, 489, 491), (415, 448, 399, 417), (534, 401, 400, 536), (421, 402, 398, 418), (38, 405, 407, 33), (28, 406, 404, 32), (32, 404, 405, 38), (415, 406, 408, 527), (527, 408, 403, 416), (36, 411, 412, 27), (26, 409, 411, 36), (419, 413, 414, 535), (420, 409, 413, 419), (535, 414, 410, 537), (402, 527, 416, 398), (412, 418, 436, 435), (405, 534, 536, 407), (406, 415, 417, 404), (404, 417, 534, 405), (401, 535, 537, 400), (448, 420, 419, 399), (486, 487, 490, 489), (411, 421, 418, 412), (409, 420, 421, 411), (395, 397, 424, 422), (396, 395, 422, 423), (422, 424, 427, 425), (423, 422, 425, 426), (423, 426, 430, 429), (396, 423, 429, 428), (398, 416, 454, 433), (403, 29, 432, 434), (27, 412, 435, 431), (418, 398, 433, 436), (434, 432, 438, 440), (431, 435, 441, 437), (436, 433, 439, 443), (433, 454, 442, 439), (454, 434, 440, 442), (435, 436, 443, 441), (442, 428, 415, 527), (442, 440, 446, 428), (440, 438, 445, 446), (441, 443, 430, 447), (437, 441, 447, 444), (430, 443, 421, 420), (429, 430, 420, 448), (428, 429, 448, 415), (430, 426, 453, 436), (397, 387, 449, 451), (426, 425, 455, 453), (396, 428, 454, 450), (424, 397, 451, 452), (386, 396, 450, 375), (427, 424, 452, 456), (425, 427, 456, 455), (514, 507, 487, 486), (478, 459, 461, 479), (513, 457, 459, 478), (479, 461, 460, 475), (485, 462, 458, 480), (160, 465, 467, 155), (150, 466, 464, 154), (154, 464, 465, 160), (513, 466, 468, 476), (476, 468, 463, 477), (158, 471, 472, 149), (148, 469, 471, 158), (481, 473, 474, 482), (483, 469, 473, 481), (482, 474, 470, 484), (462, 476, 477, 458), (508, 514, 486, 488), (465, 479, 475, 467), (466, 513, 478, 464), (464, 478, 479, 465), (461, 482, 484, 460), (457, 483, 481, 459), (459, 481, 482, 461), (471, 485, 480, 472), (469, 483, 485, 471), (490, 487, 417, 419), (458, 477, 497, 494), (149, 472, 496, 492), (480, 458, 494, 498), (463, 151, 493, 495), (472, 480, 498, 496), (477, 463, 495, 497), (492, 496, 502, 499), (498, 494, 524, 526), (494, 497, 525, 524), (497, 495, 501, 525), (495, 493, 500, 501), (496, 498, 526, 502), (525, 501, 505, 507), (501, 500, 504, 505), (502, 526, 508, 506), (499, 502, 506, 503), (153, 149, 509, 510), (510, 509, 511, 512), (508, 526, 485, 483), (525, 507, 513, 476), (483, 457, 514, 508), (457, 513, 507, 514), (508, 488, 515, 526), (526, 515, 516, 498), (487, 507, 525, 517), (517, 525, 497, 538), (528, 530, 533, 531), (529, 528, 531, 532), (488, 491, 518, 515), (515, 518, 519, 516), (536, 400, 528, 529), (489, 490, 521, 520), (491, 489, 520, 518), (400, 537, 530, 528), (520, 521, 523, 522), (518, 520, 522, 519), (462, 485, 526, 524), (476, 462, 524, 525), (439, 442, 527, 402), (443, 439, 402, 421), (532, 531, 401, 534), (531, 533, 535, 401), (417, 487, 517, 534), (490, 419, 535, 521), (534, 517, 538, 536), (521, 535, 537, 523), (559, 561, 22, 553), (23, 551, 539, 540), (5, 23, 540, 14), (544, 547, 541, 24), (551, 552, 542, 539), (539, 546, 548, 542), (14, 540, 547, 544), (540, 547, 546, 539), (542, 15, 545, 548), (547, 555, 549, 546), (546, 549, 550, 548), (555, 23, 551, 549), (549, 551, 552, 550), (548, 550, 22, 543), (541, 553, 555, 547), (541, 547, 560, 559), (548, 543, 561, 554), (560, 555, 558, 557), (550, 554, 80, 556), (562, 579, 581, 564), (578, 563, 630, 580), (595, 578, 563, 589), (575, 110, 562, 576), (0, 569, 565, 2), (624, 567, 568, 592), (577, 566, 567, 624), (593, 577, 566, 590), (583, 7, 571, 591), (7, 571, 573, 13), (13, 573, 574, 21), (582, 570, 572, 579), (589, 563, 577, 593), (563, 577, 624, 630), (576, 562, 564, 592), (569, 575, 576, 565), (110, 582, 579, 562), (591, 571, 578, 595), (571, 578, 580, 573), (573, 580, 581, 574), (572, 591, 595, 579), (581, 579, 595, 596), (3, 583, 591, 572), (576, 593, 590, 565), (576, 592, 594, 593), (1, 22, 587, 584), (5, 23, 588, 585), (565, 590, 586, 2), (2, 586, 585, 0), (1, 584, 583, 3), (592, 564, 597, 598), (564, 581, 599, 597), (598, 597, 601, 600), (597, 599, 602, 601), (600, 601, 603, 604), (601, 602, 605, 603), (604, 603, 607, 606), (603, 605, 608, 607), (606, 607, 610, 609), (607, 608, 611, 610), (609, 610, 612, 613), (610, 611, 614, 612), (613, 612, 616, 615), (612, 614, 617, 616), (615, 616, 618, 619), (616, 617, 620, 618), (581, 596, 627, 622), (594, 592, 621, 623), (594, 623, 625, 624), (627, 596, 580, 629), (619, 618, 626, 623), (618, 620, 627, 626), (623, 626, 628, 625), (626, 627, 629, 628), (625, 628, 630, 624), (628, 629, 580, 630), (49, 65, 634, 631), (679, 49, 631, 685), (63, 47, 632, 633), (48, 67, 637, 636), (661, 48, 636, 669), (84, 50, 635, 638), (783, 639, 652, 789), (777, 645, 650, 780), (772, 727, 649, 767), (791, 728, 648, 788), (788, 648, 647, 787), (767, 649, 650, 768), (778, 781, 651, 646), (757, 641, 647, 760), (783, 778, 646, 639), (784, 641, 642, 785), (764, 770, 644, 653), (789, 652, 643, 786), (781, 775, 640, 651), (67, 48, 661, 668), (632, 660, 657, 53), (56, 655, 656, 59), (47, 63, 665, 654), (63, 67, 668, 665), (75, 659, 658, 72), (723, 729, 659, 75), (57, 664, 667, 73), (47, 654, 660, 632), (702, 661, 669, 710), (735, 730, 666, 707), (707, 666, 667, 708), (712, 655, 658, 715), (705, 664, 662, 703), (710, 669, 663, 704), (635, 678, 672, 52), (55, 673, 671, 62), (58, 680, 683, 71), (76, 675, 676, 77), (721, 731, 675, 76), (50, 670, 678, 635), (686, 679, 685, 692), (696, 673, 676, 699), (733, 732, 684, 691), (691, 684, 683, 690), (697, 700, 677, 674), (686, 697, 674, 679), (687, 680, 681, 688), (692, 685, 682, 689), (700, 693, 670, 677), (769, 763, 693, 700), (762, 692, 689, 759), (757, 687, 688, 758), (756, 766, 697, 686), (766, 769, 700, 697), (761, 691, 690, 760), (771, 733, 691, 761), (765, 696, 699, 768), (756, 686, 692, 762), (678, 701, 695, 672), (673, 696, 694, 671), (680, 687, 690, 683), (675, 698, 699, 676), (731, 734, 698, 675), (670, 693, 701, 678), (782, 710, 704, 776), (777, 705, 703, 800), (784, 712, 715, 787), (779, 707, 708, 780), (790, 735, 707, 779), (775, 702, 710, 782), (668, 661, 702, 709), (660, 717, 714, 657), (655, 712, 713, 656), (654, 665, 706, 711), (665, 668, 709, 706), (659, 716, 715, 658), (729, 736, 716, 659), (664, 705, 708, 667), (654, 711, 717, 660), (748, 755, 736, 729), (793, 754, 735, 790), (750, 753, 734, 731), (774, 752, 733, 771), (752, 751, 732, 733), (743, 750, 731, 721), (754, 749, 730, 735), (740, 748, 729, 723), (792, 747, 728, 791), (773, 746, 727, 772), (737, 745, 726, 718), (742, 740, 723, 719), (749, 738, 720, 730), (751, 739, 722, 732), (745, 742, 719, 726), (741, 744, 725, 724), (738, 737, 718, 720), (744, 743, 721, 725), (739, 741, 724, 722), (51, 83, 741, 739), (82, 52, 743, 744), (54, 64, 737, 738), (83, 82, 744, 741), (104, 66, 742, 745), (682, 51, 739, 751), (663, 54, 738, 749), (66, 53, 740, 742), (64, 104, 745, 737), (786, 643, 747, 792), (53, 657, 748, 740), (704, 663, 749, 754), (52, 672, 750, 743), (689, 682, 751, 752), (759, 689, 752, 774), (672, 695, 753, 750), (776, 704, 754, 793), (657, 714, 755, 748), (643, 759, 774, 747), (695, 764, 773, 753), (753, 773, 772, 734), (747, 774, 771, 728), (639, 756, 762, 652), (645, 765, 768, 650), (728, 771, 761, 648), (648, 761, 760, 647), (646, 651, 769, 766), (639, 646, 766, 756), (641, 757, 758, 642), (652, 762, 759, 643), (651, 640, 763, 769), (701, 770, 764, 695), (696, 765, 799, 694), (687, 757, 760, 690), (698, 767, 768, 699), (734, 772, 767, 698), (693, 763, 770, 701), (714, 786, 792, 755), (755, 792, 791, 736), (746, 793, 790, 727), (727, 790, 779, 649), (649, 779, 780, 650), (641, 784, 787, 647), (770, 763, 799, 644), (773, 764, 653, 794), (709, 702, 775, 781), (717, 789, 786, 714), (712, 784, 785, 713), (711, 706, 778, 783), (706, 709, 781, 778), (716, 788, 787, 715), (736, 791, 788, 716), (705, 777, 780, 708), (711, 783, 789, 717), (782, 776, 795, 796), (775, 782, 796, 800), (776, 793, 797, 795), (763, 640, 798, 799), (640, 775, 800, 798), (800, 796, 804, 807), (645, 801, 803, 777), (798, 800, 807, 805), (777, 803, 807, 800), (799, 806, 802, 765), (765, 802, 801, 645), (799, 798, 805, 806), (801, 802, 806, 805, 807, 803), (765, 645, 808, 773), (645, 777, 809, 808)])
me_plane.polygons.foreach_set('material_index', [1, 0, 0, 0, 0, 0, 0, 0, 0, 0, 0, 0, 0, 0, 0, 0, 0, 1, 0, 0, 0, 0, 0, 0, 0, 0, 0, 0, 1, 1, 0, 0, 0, 0, 0, 0, 0, 0, 0, 0, 0, 0, 0, 0, 0, 1, 0, 0, 0, 0, 0, 0, 0, 0, 1, 0, 0, 0, 0, 0, 0, 0, 0, 0, 0, 0, 0, 0, 0, 0, 0, 0, 0, 1, 1, 1, 0, 0, 0, 0, 0, 0, 0, 0, 0, 1, 0, 0, 0, 0, 0, 0, 0, 0, 0, 0, 0, 0, 0, 0, 0, 1, 0, 0, 0, 1, 0, 0, 0, 0, 0, 0, 1, 0, 0, 0, 0, 0, 0, 0, 0, 0, 0, 1, 0, 0, 0, 1, 0, 0, 0, 0, 0, 0, 0, 0, 0, 0, 1, 0, 0, 0, 1, 0, 0, 0, 0, 0, 0, 0, 0, 0, 0, 1, 0, 0, 0, 1, 0, 0, 0, 0, 0, 0, 0, 0, 0, 0, 1, 0, 0, 0, 0, 0, 0, 0, 0, 0, 0, 0, 0, 0, 0, 0, 0, 0, 0, 0, 0, 0, 0, 0, 0, 0, 0, 0, 1, 1, 0, 1, 0, 0, 0, 0, 0, 1, 0, 0, 1, 0, 0, 0, 0, 0, 0, 1, 0, 0, 1, 0, 0, 1, 0, 0, 0, 1, 0, 0, 0, 0, 0, 0, 1, 0, 0, 1, 0, 1, 0, 0, 1, 1, 0, 0, 0, 0, 0, 0, 0, 0, 0, 0, 0, 0, 0, 0, 0, 0, 0, 0, 0, 0, 1, 1, 1, 1, 0, 0, 0, 0, 0, 0, 0, 0, 0, 0, 0, 0, 0, 0, 0, 0, 0, 0, 0, 0, 0, 0, 0, 0, 1, 0, 0, 0, 0, 0, 0, 0, 0, 0, 0, 0, 1, 0, 0, 0, 0, 0, 0, 0, 0, 0, 0, 1, 0, 0, 0, 0, 1, 0, 0, 0, 0, 0, 0, 0, 0, 0, 0, 0, 0, 0, 0, 0, 0, 0, 0, 0, 0, 0, 0, 0, 0, 0, 0, 0, 0, 1, 1, 1, 1, 0, 1, 1, 0, 0, 0, 1, 0, 0, 0, 0, 0, 0, 1, 0, 0, 0, 0, 1, 0, 0, 1, 1, 0, 0, 1, 1, 1, 1, 1, 1, 0, 0, 0, 0, 0, 0, 0, 0, 0, 0, 0, 0, 0, 0, 0, 0, 1, 1, 0, 0, 0, 0, 0, 0, 0, 0, 1, 0, 1, 0, 0, 0, 1, 0, 0, 0, 0, 0, 0, 1, 0, 0, 1, 0, 1, 0, 0, 1, 0, 0, 0, 1, 0, 0, 0, 0, 0, 0, 0, 0, 0, 0, 0, 0, 0, 0, 0, 0, 0, 0, 0, 0, 1, 1, 0, 0, 0, 0, 0, 0, 0, 0, 0, 0, 0, 0, 0, 0, 0, 0, 0, 0, 0, 0, 0, 0, 0, 0, 1, 0, 0, 0, 0, 0, 0, 0, 0, 0, 0, 0, 0, 0, 0, 0, 0, 0, 0, 1, 0, 0, 1, 1, 0, 0, 0, 0, 0, 0, 1, 0, 0, 1, 1, 1, 0, 0, 0, 0, 0, 0, 0, 0, 0, 0, 0, 0, 0, 0, 0, 1, 1, 0, 0, 1, 1, 0, 0, 1, 1, 0, 0, 1, 1, 0, 0, 0, 0, 0, 0, 0, 0, 0, 0, 0, 0, 0, 0, 0, 0, 0, 0, 0, 0, 0, 0, 1, 0, 1, 0, 0, 0, 1, 1, 0, 0, 1, 1, 0, 0, 0, 0, 0, 0, 0, 0, 0, 0, 0, 0, 0, 0, 0, 0, 0, 0, 0, 0, 1, 1, 0, 0, 1, 1, 0, 0, 1, 1, 0, 0, 0, 0, 0, 0, 0, 0, 0, 0, 0, 0, 0, 0, 0, 0, 1, 0, 0, 1, 1, 0, 0, 0, 0, 0, 0, 0, 0, 0, 0, 0, 0, 0, 0, 0, 0, 0, 0, 0, 0, 0, 0, 0, 0, 0, 0, 0, 0, 0, 0, 0, 0, 0, 0, 0, 0, 0, 0, 0, 0, 0, 0, 0, 0, 0, 0, 0, 0, 0, 1, 1, 0, 0, 1, 0, 0, 0, 0, 0, 0, 0, 0, 0, 0, 0, 0, 0, 0, 1, 0, 0, 1, 1, 0, 0, 0, 0, 0, 0, 0, 1, 1, 0, 0, 1, 0, 0, 0, 1, 0, 0, 0])
_uv = me_plane.uv_layers.new(name='UVMap')
_uv.uv.foreach_set('vector', [0.75, 0.0, 1.0, 0.0, 1.0, 1.0, 0.75, 1.0, 0.0, 1.0, 0.0, 0.0, 0.0, 0.0, 0.0, 1.0, 1.0, 0.0, 1.0, 0.0, 1.0, 1.0, 1.0, 1.0, 0.0, 1.0, 0.0, 1.0, 0.0, 0.0, 0.0, 0.0, 0.25, 1.0, 0.25, 1.0, 0.0, 1.0, 0.0, 1.0, 0.0, 0.0, 0.0, 0.0, 0.0, 0.0, 0.0, 0.0, 1.0, 0.0, 1.0, 1.0, 1.0, 1.0, 1.0, 0.0, 0.25, 1.0, 0.0, 1.0, 0.0, 1.0, 0.25, 1.0, 0.75, 0.0, 1.0, 0.0, 1.0, 0.0, 0.75, 0.0, 1.0, 0.0, 1.0, 1.0, 1.0, 1.0, 1.0, 0.0, 0.25, 1.0, 0.0, 1.0, 0.0, 1.0, 0.25, 1.0, 0.0, 1.0, 0.0, 0.0, 0.0, 0.0, 0.0, 1.0, 1.0, 0.0, 1.0, 0.0, 1.0, 0.0, 1.0, 0.0, 0.75, 0.0, 1.0, 0.0, 1.0, 0.0, 0.75, 0.0, 0.5, 0.1875, 0.5, 0.25, 0.625, 0.25, 0.625, 0.1875, 0.5, 0.6875, 0.5, 0.75, 0.625, 0.75, 0.625, 0.6875, 0.5, 0.75, 0.5, 1.0, 0.625, 1.0, 0.625, 0.75, 0.125, 0.6875, 0.125, 0.75, 0.375, 0.75, 0.375, 0.6875, 0.5, 0.5, 0.625, 0.5, 0.625, 0.5, 0.5, 0.5, 0.5, 0.25, 0.375, 0.25, 0.375, 0.25, 0.5, 0.25, 0.625, 0.25, 0.5, 0.25, 0.5, 0.25, 0.625, 0.25, 0.375, 0.5, 0.5, 0.5, 0.5, 0.5, 0.375, 0.5, 0.375, 0.75, 0.375, 1.0, 0.5, 1.0, 0.5, 0.75, 0.375, 0.6875, 0.375, 0.75, 0.5, 0.75, 0.5, 0.6875, 0.375, 0.1875, 0.375, 0.25, 0.5, 0.25, 0.5, 0.1875, 0.5, 0.5, 0.625, 0.5, 0.625, 0.5, 0.5, 0.5, 0.5, 0.25, 0.375, 0.25, 0.375, 0.25, 0.5, 0.25, 0.375, 0.5, 0.5, 0.5, 0.5, 0.5, 0.375, 0.5, 0.375, 0.25, 0.375, 0.25, 0.375, 0.25, 0.375, 0.25, 0.75, 0.7492, 1.0, 0.7492, 1.0, 1.0, 0.75, 1.0, 0.75, 1.0, 1.0, 1.0, 1.0, 1.0, 0.75, 1.0, 1.0, 0.2492, 1.0, 0.0, 1.0, 0.0, 1.0, 0.2492, 0.25, 0.0, 0.0, 0.0, 0.0, 0.0, 0.25, 0.0, 0.0, 0.7492, 0.0, 1.0, 0.0, 1.0, 0.0, 0.7492, 0.0, 1.0, 0.25, 1.0, 0.25, 1.0, 0.0, 1.0, 1.0, 1.0, 0.75, 1.0, 0.75, 1.0, 1.0, 1.0, 0.75, 1.0, 1.0, 1.0, 1.0, 1.0, 0.75, 1.0, 1.0, 0.0, 0.75, 0.0, 0.75, 0.0, 1.0, 0.0, 0.75, 1.0, 1.0, 1.0, 1.0, 1.0, 0.75, 1.0, 1.0, 0.2492, 1.0, 0.0, 1.0, 0.0, 1.0, 0.2492, 0.0, 0.7492, 0.0, 1.0, 0.0, 1.0, 0.0, 0.7492, 0.25, 0.0, 0.0, 0.0, 0.0, 0.0, 0.25, 0.0, 0.75, 0.0, 0.75, 0.0, 0.75, 0.0, 0.75, 0.0, 0.75, 0.0, 0.25, 0.0, 0.25, 0.0, 0.25, 0.0, 0.25, 0.0, 0.25, 0.0, 0.75, 0.0, 1.0, 0.0, 1.0, 0.0, 0.75, 0.0, 0.0, 0.7492, 0.25, 0.7492, 0.25, 1.0, 0.0, 1.0, 0.0, 1.0, 0.25, 1.0, 0.25, 1.0, 0.0, 1.0, 0.0, 0.0, 0.0, 0.0, 0.0, 0.0, 0.0, 0.0, 0.0, 1.0, 0.25, 1.0, 0.25, 1.0, 0.0, 1.0, 1.0, 0.0, 0.75, 0.0, 0.75, 0.0, 1.0, 0.0, 0.0, 0.0, 0.0, 0.0, 0.0, 0.0, 0.0, 0.0, 1.0, 0.0, 0.75, 0.0, 0.75, 0.0, 1.0, 0.0, 0.0, 0.2492, 0.0, 0.0, 0.0, 0.0, 0.0, 0.2492, 0.75, 1.0, 0.75, 1.0, 0.75, 1.0, 0.75, 1.0, 0.75, 1.0, 0.5, 0.7492, 0.625, 0.7492, 0.625, 1.0, 0.5, 1.0, 0.25, 1.0, 0.25, 1.0, 0.25, 1.0, 0.25, 1.0, 0.25, 1.0, 0.25, 0.0, 0.0, 0.0, 0.0, 0.0, 0.25, 0.0, 0.75, 1.0, 1.0, 1.0, 1.0, 1.0, 0.75, 1.0, 1.0, 0.2492, 1.0, 0.0, 1.0, 0.0, 1.0, 0.2492, 0.0, 0.7492, 0.0, 1.0, 0.0, 1.0, 0.0, 0.7492, 0.375, 1.0, 0.5, 1.0, 0.5, 1.0, 0.375, 1.0, 0.0, 1.0, 0.25, 1.0, 0.25, 1.0, 0.0, 1.0, 1.0, 0.0, 0.75, 0.0, 0.75, 0.0, 1.0, 0.0, 0.5, 0.0, 0.4375, 0.0, 0.375, 0.0, 0.375, 0.0, 0.5, 0.0, 0.0, 0.7492, 0.0, 1.0, 0.0, 1.0, 0.0, 0.7492, 1.0, 0.2492, 1.0, 0.0, 1.0, 0.0, 1.0, 0.2492, 1.0, 0.7492, 1.0, 1.0, 1.0, 1.0, 1.0, 0.7492, 0.25, 1.0, 0.0, 1.0, 0.0, 1.0, 0.25, 1.0, 0.0, 0.0, 0.0, 0.0, 0.0, 0.0, 0.0, 0.0, 0.25, 0.0, 0.0, 0.0, 0.0, 0.0, 0.25, 0.0, 0.0, 0.0, 0.25, 0.0, 0.25, 0.0, 0.0, 0.0, 0.0, 0.0, 0.0, 0.0, 0.0, 0.0, 0.0, 0.0, 0.0, 0.0, 0.0, 0.0, 0.0, 0.0, 0.0, 0.0, 0.25, 1.0, 0.25, 1.0, 0.25, 1.0, 0.25, 1.0, 0.75, 0.0, 0.75, 0.0, 0.75, 0.0, 0.75, 0.0, 0.75, 0.0, 0.75, 0.0, 0.75, 0.0, 0.75, 0.0, 0.25, 0.0, 0.25, 0.0, 0.25, 0.0, 0.25, 0.0, 0.0, 0.0, 0.0, 0.0, 0.0, 0.0, 0.0, 0.0, 0.75, 0.0, 0.75, 0.0, 0.75, 0.0, 0.75, 0.0, 0.75, 0.0, 0.75, 0.0, 0.75, 0.0, 0.75, 0.0, 0.375, 0.0, 0.5, 0.0, 0.5, 0.0, 0.375, 0.0, 0.375, 0.0, 0.375, 0.25, 0.625, 0.25, 0.625, 0.0, 0.25, 0.0, 0.25, 0.0, 0.25, 0.0, 0.25, 0.0, 0.375, 0.5, 0.375, 0.75, 0.625, 0.75, 0.625, 0.5, 0.375, 0.75, 0.375, 1.0, 0.625, 1.0, 0.625, 0.75, 0.125, 0.5, 0.125, 0.75, 0.375, 0.75, 0.375, 0.5, 0.375, 0.5, 0.625, 0.5, 0.625, 0.5, 0.375, 0.5, 0.0, 0.0, 0.0, 0.0, 0.0, 0.0, 0.0, 0.0, 0.0, 0.0, 0.0, 0.0, 0.0, 0.0, 0.0, 0.0, 0.0, 0.0, 0.0, 0.0, 0.0, 0.0, 0.0, 0.0, 0.0, 0.0, 0.0, 0.0, 0.0, 0.0, 0.0, 0.0, 0.0, 0.0, 0.0, 0.0, 0.0, 0.0, 0.0, 0.0, 0.0, 0.0, 0.0, 0.0, 0.0, 0.0, 0.0, 0.0, 0.0, 0.0, 0.0, 0.0, 0.0, 0.0, 0.0, 0.0, 0.0, 0.0, 0.0, 0.0, 0.0, 0.0, 0.0, 0.0, 0.0, 0.0, 0.0, 0.0, 0.0, 0.0, 0.0, 0.0, 0.0, 0.0, 0.0, 0.0, 0.0, 0.0, 0.0, 0.0, 0.0, 0.0, 0.625, 0.25, 0.375, 0.25, 0.375, 0.25, 0.625, 0.25, 0.625, 0.25, 0.375, 0.25, 0.375, 0.25, 0.625, 0.25, 0.0, 0.0, 0.0, 0.0, 0.0, 0.0, 0.0, 0.0, 0.25, 0.0, 0.25, 0.0, 0.25, 0.0, 0.25, 0.0, 0.375, 0.25, 0.375, 0.25, 0.375, 0.25, 0.375, 0.25, 0.0, 0.0, 0.0, 0.0, 0.0, 0.0, 0.0, 0.0, 0.625, 0.25, 0.375, 0.25, 0.375, 0.25, 0.625, 0.25, 0.25, 0.0, 0.25, 0.0, 0.25, 0.0, 0.25, 0.0, 0.375, 0.25, 0.375, 0.25, 0.375, 0.25, 0.375, 0.25, 0.0, 0.0, 0.0, 0.0, 0.0, 0.0, 0.0, 0.0, 0.0, 0.0, 0.0, 0.0, 0.0, 0.0, 0.0, 0.0, 0.0, 0.0, 0.0, 0.0, 0.0, 0.0, 0.0, 0.0, 0.5, 0.0, 0.5, 0.25, 0.625, 0.25, 0.625, 0.0, 0.5, 0.5, 0.5, 0.75, 0.625, 0.75, 0.625, 0.5, 0.5, 0.75, 0.5, 1.0, 0.625, 1.0, 0.625, 0.75, 0.125, 0.5, 0.125, 0.75, 0.375, 0.75, 0.375, 0.5, 0.5, 0.5, 0.625, 0.5, 0.625, 0.5, 0.5, 0.5, 0.5, 0.25, 0.375, 0.25, 0.375, 0.25, 0.5, 0.25, 0.625, 0.25, 0.5, 0.25, 0.5, 0.25, 0.625, 0.25, 0.375, 0.5, 0.5, 0.5, 0.5, 0.5, 0.375, 0.5, 0.375, 0.75, 0.375, 1.0, 0.5, 1.0, 0.5, 0.75, 0.375, 0.5, 0.375, 0.75, 0.5, 0.75, 0.5, 0.5, 0.375, 0.0, 0.375, 0.25, 0.5, 0.25, 0.5, 0.0, 0.5, 0.5, 0.625, 0.5, 0.625, 0.5, 0.5, 0.5, 0.5, 0.25, 0.375, 0.25, 0.375, 0.25, 0.5, 0.25, 0.375, 0.5, 0.5, 0.5, 0.5, 0.5, 0.375, 0.5, 0.375, 0.25, 0.375, 0.25, 0.375, 0.25, 0.375, 0.25, 0.5, 0.1875, 0.5, 0.25, 0.625, 0.25, 0.625, 0.1875, 0.5, 0.6883, 0.5, 0.75, 0.625, 0.75, 0.625, 0.6883, 0.5, 0.75, 0.5, 1.0, 0.625, 1.0, 0.625, 0.75, 0.125, 0.6883, 0.125, 0.75, 0.375, 0.75, 0.375, 0.6883, 0.5, 0.5, 0.625, 0.5, 0.625, 0.5, 0.5, 0.5, 0.5, 0.25, 0.375, 0.25, 0.375, 0.25, 0.5, 0.25, 0.625, 0.25, 0.5, 0.25, 0.5, 0.25, 0.625, 0.25, 0.375, 0.5, 0.5, 0.5, 0.5, 0.5, 0.375, 0.5, 0.375, 0.75, 0.375, 1.0, 0.5, 1.0, 0.5, 0.75, 0.375, 0.6883, 0.375, 0.75, 0.5, 0.75, 0.5, 0.6883, 0.375, 0.1875, 0.375, 0.25, 0.5, 0.25, 0.5, 0.1875, 0.5, 0.5, 0.625, 0.5, 0.625, 0.5, 0.5, 0.5, 0.5, 0.25, 0.375, 0.25, 0.375, 0.25, 0.5, 0.25, 0.375, 0.5, 0.5, 0.5, 0.5, 0.5, 0.375, 0.5, 0.375, 0.25, 0.375, 0.25, 0.375, 0.25, 0.375, 0.25, 0.5, 0.1875, 0.5, 0.25, 0.625, 0.25, 0.625, 0.1875, 0.5, 0.6875, 0.5, 0.75, 0.625, 0.75, 0.625, 0.6875, 0.5, 0.75, 0.5, 1.0, 0.625, 1.0, 0.625, 0.75, 0.125, 0.6875, 0.125, 0.75, 0.375, 0.75, 0.375, 0.6875, 0.5, 0.5, 0.625, 0.5, 0.625, 0.5, 0.5, 0.5, 0.5, 0.25, 0.375, 0.25, 0.375, 0.25, 0.5, 0.25, 0.625, 0.25, 0.5, 0.25, 0.5, 0.25, 0.625, 0.25, 0.375, 0.5, 0.5, 0.5, 0.5, 0.5, 0.375, 0.5, 0.375, 0.75, 0.375, 1.0, 0.5, 1.0, 0.5, 0.75, 0.375, 0.6875, 0.375, 0.75, 0.5, 0.75, 0.5, 0.6875, 0.375, 0.1875, 0.375, 0.25, 0.5, 0.25, 0.5, 0.1875, 0.5, 0.5, 0.625, 0.5, 0.625, 0.5, 0.5, 0.5, 0.5, 0.25, 0.375, 0.25, 0.375, 0.25, 0.5, 0.25, 0.375, 0.5, 0.5, 0.5, 0.5, 0.5, 0.375, 0.5, 0.375, 0.25, 0.375, 0.25, 0.375, 0.25, 0.375, 0.25, 0.5, 0.1875, 0.5, 0.25, 0.625, 0.25, 0.625, 0.1875, 0.5, 0.6875, 0.5, 0.75, 0.625, 0.75, 0.625, 0.6875, 0.5, 0.75, 0.5, 1.0, 0.625, 1.0, 0.625, 0.75, 0.125, 0.6875, 0.125, 0.75, 0.375, 0.75, 0.375, 0.6875, 0.5, 0.5, 0.625, 0.5, 0.625, 0.5, 0.5, 0.5, 0.5, 0.25, 0.375, 0.25, 0.375, 0.25, 0.5, 0.25, 0.625, 0.25, 0.5, 0.25, 0.5, 0.25, 0.625, 0.25, 0.375, 0.5, 0.5, 0.5, 0.5, 0.5, 0.375, 0.5, 0.375, 0.75, 0.375, 1.0, 0.5, 1.0, 0.5, 0.75, 0.375, 0.6875, 0.375, 0.75, 0.5, 0.75, 0.5, 0.6875, 0.375, 0.1875, 0.375, 0.25, 0.5, 0.25, 0.5, 0.1875, 0.5, 0.5, 0.625, 0.5, 0.625, 0.5, 0.5, 0.5, 0.5, 0.25, 0.375, 0.25, 0.375, 0.25, 0.5, 0.25, 0.375, 0.5, 0.5, 0.5, 0.5, 0.5, 0.375, 0.5, 0.375, 0.25, 0.375, 0.25, 0.375, 0.25, 0.375, 0.25, 0.5, 0.25, 0.625, 0.25, 0.625, 0.25, 0.5, 0.25, 0.5, 0.25, 0.5, 0.25, 0.625, 0.25, 0.625, 0.25, 0.5, 0.25, 0.375, 0.25, 0.375, 0.25, 0.5, 0.25, 0.5, 0.25, 0.5, 0.25, 0.625, 0.25, 0.625, 0.25, 0.5, 0.25, 0.375, 0.25, 0.375, 0.25, 0.5, 0.25, 0.5, 0.25, 0.625, 0.25, 0.625, 0.25, 0.5, 0.25, 0.5, 0.25, 0.5, 0.25, 0.5, 0.25, 0.5, 0.25, 0.5, 0.25, 0.5, 0.25, 0.5, 0.25, 0.5, 0.25, 0.5, 0.25, 0.375, 0.25, 0.375, 0.25, 0.5, 0.25, 0.5, 0.25, 0.5, 0.25, 0.5, 0.25, 0.5, 0.25, 0.5, 0.25, 0.5, 0.25, 0.5, 0.25, 0.5, 0.25, 0.5, 0.25, 0.375, 0.25, 0.375, 0.25, 0.5, 0.25, 0.0, 0.0, 0.0, 0.0, 0.0, 0.0, 0.0, 0.0, 0.25, 0.0, 0.25, 0.0, 0.25, 0.0, 0.25, 0.0, 0.0, 0.0, 0.0, 0.0, 0.0, 0.0, 0.0, 0.0, 0.25, 0.0, 0.25, 0.0, 0.25, 0.0, 0.25, 0.0, 0.5, 0.5, 0.5, 0.5, 0.5, 0.5, 0.5, 0.5, 0.5, 0.5, 0.5, 0.5, 0.5, 0.5, 0.5, 0.5, 0.5, 0.5, 0.5, 0.5, 0.5, 0.5, 0.5, 0.5, 0.375, 0.5, 0.5, 0.5, 0.5, 0.5, 0.375, 0.5, 0.5, 0.5, 0.5, 0.5, 0.5, 0.5, 0.5, 0.5, 0.375, 0.5, 0.5, 0.5, 0.5, 0.5, 0.375, 0.5, 0.5, 0.5, 0.5, 0.5, 0.5, 0.5, 0.5, 0.5, 0.5, 0.5, 0.5, 0.5, 0.5, 0.5, 0.5, 0.5, 0.375, 0.5, 0.5, 0.5, 0.5, 0.5, 0.375, 0.5, 0.5, 0.5, 0.5, 0.5, 0.5, 0.5, 0.5, 0.5, 0.375, 0.5, 0.5, 0.5, 0.5, 0.5, 0.375, 0.5, 0.375, 0.25, 0.375, 0.25, 0.375, 0.25, 0.375, 0.25, 0.375, 0.25, 0.375, 0.25, 0.375, 0.25, 0.375, 0.25, 0.375, 0.09375, 0.375, 0.125, 0.5, 0.125, 0.5, 0.09375, 0.125, 0.5938, 0.125, 0.625, 0.375, 0.625, 0.375, 0.5938, 0.5, 0.5938, 0.5, 0.625, 0.625, 0.625, 0.625, 0.5938, 0.5, 0.09375, 0.5, 0.125, 0.625, 0.125, 0.625, 0.09375, 0.5, 0.0, 0.5, 0.0625, 0.625, 0.0625, 0.625, 0.0, 0.375, 0.0, 0.375, 0.0625, 0.5, 0.0625, 0.5, 0.0, 0.375, 0.6562, 0.375, 0.6875, 0.5, 0.6875, 0.5, 0.6562, 0.125, 0.6562, 0.125, 0.6875, 0.375, 0.6875, 0.375, 0.6562, 0.5, 0.6562, 0.5, 0.6875, 0.625, 0.6875, 0.625, 0.6562, 0.5, 0.5, 0.5, 0.5625, 0.625, 0.5625, 0.625, 0.5, 0.125, 0.5, 0.125, 0.5625, 0.375, 0.5625, 0.375, 0.5, 0.375, 0.5, 0.375, 0.5625, 0.5, 0.5625, 0.5, 0.5, 0.375, 0.1562, 0.375, 0.1875, 0.5, 0.1875, 0.5, 0.1562, 0.5, 0.1562, 0.5, 0.1875, 0.625, 0.1875, 0.625, 0.1562, 0.5, 0.125, 0.5, 0.1562, 0.625, 0.1562, 0.625, 0.125, 0.375, 0.125, 0.375, 0.1562, 0.5, 0.1562, 0.5, 0.125, 0.5, 0.5625, 0.5, 0.5938, 0.625, 0.5938, 0.625, 0.5625, 0.125, 0.5625, 0.125, 0.5938, 0.375, 0.5938, 0.375, 0.5625, 0.375, 0.5625, 0.375, 0.5938, 0.5, 0.5938, 0.5, 0.5625, 0.5, 0.625, 0.5, 0.6562, 0.625, 0.6562, 0.625, 0.625, 0.125, 0.625, 0.125, 0.6562, 0.375, 0.6562, 0.375, 0.625, 0.5, 0.0625, 0.5, 0.09375, 0.625, 0.09375, 0.625, 0.0625, 0.375, 0.0625, 0.375, 0.09375, 0.5, 0.09375, 0.5, 0.0625, 0.125, 0.5938, 0.125, 0.625, 0.375, 0.625, 0.375, 0.5938, 0.5, 0.5938, 0.5, 0.625, 0.625, 0.625, 0.625, 0.5938, 0.5, 0.09375, 0.5, 0.125, 0.625, 0.125, 0.625, 0.09375, 0.5, 0.5, 0.5, 0.5625, 0.625, 0.5625, 0.625, 0.5, 0.125, 0.5, 0.125, 0.5625, 0.375, 0.5625, 0.375, 0.5, 0.375, 0.5, 0.375, 0.5625, 0.5, 0.5625, 0.5, 0.5, 0.375, 0.1562, 0.375, 0.1875, 0.5, 0.1875, 0.5, 0.1562, 0.5, 0.1562, 0.5, 0.1875, 0.625, 0.1875, 0.625, 0.1562, 0.5, 0.0, 0.5, 0.0625, 0.625, 0.0625, 0.625, 0.0, 0.375, 0.0, 0.375, 0.0625, 0.5, 0.0625, 0.5, 0.0, 0.375, 0.6562, 0.375, 0.6875, 0.5, 0.6875, 0.5, 0.6562, 0.125, 0.6562, 0.125, 0.6875, 0.375, 0.6875, 0.375, 0.6562, 0.5, 0.6562, 0.5, 0.6875, 0.625, 0.6875, 0.625, 0.6562, 0.5, 0.125, 0.5, 0.1562, 0.625, 0.1562, 0.625, 0.125, 0.375, 0.625, 0.375, 0.6562, 0.375, 0.6562, 0.375, 0.625, 0.5, 0.5625, 0.5, 0.5938, 0.625, 0.5938, 0.625, 0.5625, 0.125, 0.5625, 0.125, 0.5938, 0.375, 0.5938, 0.375, 0.5625, 0.375, 0.5625, 0.375, 0.5938, 0.5, 0.5938, 0.5, 0.5625, 0.5, 0.625, 0.5, 0.6562, 0.625, 0.6562, 0.625, 0.625, 0.125, 0.625, 0.125, 0.6562, 0.375, 0.6562, 0.375, 0.625, 0.375, 0.5938, 0.375, 0.625, 0.375, 0.625, 0.375, 0.5938, 0.5, 0.0625, 0.5, 0.09375, 0.625, 0.09375, 0.625, 0.0625, 0.375, 0.0625, 0.375, 0.09375, 0.5, 0.09375, 0.5, 0.0625, 0.625, 0.5938, 0.625, 0.625, 0.625, 0.625, 0.625, 0.5938, 0.625, 0.5625, 0.625, 0.5938, 0.625, 0.5938, 0.625, 0.5625, 0.625, 0.6562, 0.625, 0.6875, 0.625, 0.6875, 0.625, 0.6562, 0.625, 0.625, 0.625, 0.6562, 0.625, 0.6562, 0.625, 0.625, 0.625, 0.6875, 0.625, 0.75, 0.625, 0.75, 0.625, 0.6875, 0.625, 0.5, 0.625, 0.5625, 0.625, 0.5625, 0.625, 0.5, 0.625, 0.625, 0.625, 0.6562, 0.625, 0.6562, 0.625, 0.625, 0.625, 0.5, 0.625, 0.5625, 0.625, 0.5625, 0.625, 0.5, 0.625, 0.5938, 0.625, 0.625, 0.625, 0.625, 0.625, 0.5938, 0.625, 0.5625, 0.625, 0.5938, 0.625, 0.5938, 0.625, 0.5625, 0.625, 0.6562, 0.625, 0.6875, 0.625, 0.6875, 0.625, 0.6562, 0.625, 0.6875, 0.625, 0.75, 0.625, 0.75, 0.625, 0.6875, 0.625, 0.5, 0.625, 0.5625, 0.625, 0.5625, 0.625, 0.5, 0.625, 0.5625, 0.625, 0.5938, 0.625, 0.5938, 0.625, 0.5625, 0.625, 0.6562, 0.625, 0.6875, 0.625, 0.6875, 0.625, 0.6562, 0.625, 0.6875, 0.625, 0.75, 0.625, 0.75, 0.625, 0.6875, 0.625, 0.5938, 0.625, 0.5938, 0.625, 0.5938, 0.625, 0.5938, 0.625, 0.6562, 0.625, 0.6562, 0.625, 0.6562, 0.625, 0.6562, 0.375, 0.5938, 0.375, 0.625, 0.375, 0.625, 0.375, 0.5938, 0.375, 0.625, 0.375, 0.6562, 0.375, 0.6562, 0.375, 0.625, 0.375, 0.5938, 0.375, 0.625, 0.375, 0.625, 0.375, 0.5938, 0.375, 0.625, 0.375, 0.6562, 0.375, 0.6562, 0.375, 0.625, 0.625, 0.125, 0.625, 0.1562, 0.625, 0.1562, 0.625, 0.125, 0.625, 0.0, 0.625, 0.0625, 0.625, 0.0625, 0.625, 0.0, 0.625, 0.1875, 0.625, 0.25, 0.625, 0.25, 0.625, 0.1875, 0.625, 0.09375, 0.625, 0.125, 0.625, 0.125, 0.625, 0.09375, 0.625, 0.0625, 0.625, 0.09375, 0.625, 0.09375, 0.625, 0.0625, 0.625, 0.1562, 0.625, 0.1875, 0.625, 0.1875, 0.625, 0.1562, 0.625, 0.125, 0.625, 0.1562, 0.625, 0.1562, 0.625, 0.125, 0.625, 0.1562, 0.625, 0.1875, 0.625, 0.1875, 0.625, 0.1562, 0.625, 0.1875, 0.625, 0.25, 0.625, 0.25, 0.625, 0.1875, 0.625, 0.0625, 0.625, 0.09375, 0.625, 0.09375, 0.625, 0.0625, 0.625, 0.0, 0.625, 0.0625, 0.625, 0.0625, 0.625, 0.0, 0.625, 0.09375, 0.625, 0.125, 0.625, 0.125, 0.625, 0.09375, 0.625, 0.1562, 0.625, 0.1875, 0.625, 0.1875, 0.625, 0.1562, 0.625, 0.1875, 0.625, 0.25, 0.625, 0.25, 0.625, 0.1875, 0.625, 0.0625, 0.625, 0.09375, 0.625, 0.09375, 0.625, 0.0625, 0.625, 0.0, 0.625, 0.0625, 0.625, 0.0625, 0.625, 0.0, 0.375, 0.6562, 0.375, 0.6562, 0.375, 0.6562, 0.375, 0.6562, 0.375, 0.5938, 0.375, 0.5938, 0.375, 0.5938, 0.375, 0.5938, 0.375, 0.6562, 0.375, 0.6562, 0.375, 0.6562, 0.375, 0.6562, 0.375, 0.5938, 0.375, 0.5938, 0.375, 0.5938, 0.375, 0.5938, 0.5, 0.09375, 0.375, 0.09375, 0.375, 0.09375, 0.5, 0.09375, 0.375, 0.5938, 0.375, 0.5938, 0.375, 0.5938, 0.375, 0.5938, 0.5, 0.25, 0.5, 0.25, 0.5, 0.25, 0.5, 0.25, 0.5, 0.25, 0.5, 0.25, 0.5, 0.25, 0.5, 0.25, 0.375, 0.25, 0.375, 0.25, 0.375, 0.25, 0.375, 0.25, 0.375, 0.5, 0.5, 0.5, 0.5, 0.5, 0.375, 0.5, 0.5, 0.25, 0.375, 0.25, 0.375, 0.25, 0.5, 0.25, 0.5, 0.25, 0.5, 0.25, 0.5, 0.25, 0.5, 0.25, 0.5, 0.25, 0.5, 0.25, 0.5, 0.25, 0.5, 0.25, 0.5, 0.25, 0.5, 0.25, 0.5, 0.25, 0.5, 0.25, 0.5, 0.625, 0.5, 0.5938, 0.5, 0.5938, 0.5, 0.625, 0.5, 0.6562, 0.5, 0.625, 0.5, 0.625, 0.5, 0.6562, 0.5, 0.1562, 0.5, 0.125, 0.5, 0.125, 0.5, 0.1562, 0.5, 0.125, 0.5, 0.09375, 0.5, 0.09375, 0.5, 0.125, 0.5, 0.25, 0.5, 0.25, 0.5, 0.25, 0.5, 0.25, 0.5, 0.25, 0.5, 0.25, 0.625, 0.25, 0.625, 0.25, 0.375, 0.25, 0.375, 0.25, 0.375, 0.25, 0.375, 0.25, 0.375, 0.5, 0.5, 0.5, 0.5, 0.5, 0.375, 0.5, 0.5, 0.25, 0.375, 0.25, 0.375, 0.25, 0.5, 0.25, 0.5, 0.5, 0.5, 0.5, 0.5, 0.5, 0.5, 0.5, 0.5, 0.5, 0.5, 0.5, 0.5, 0.5, 0.5, 0.5, 0.5, 0.5, 0.5, 0.5, 0.5, 0.5, 0.5, 0.5, 0.5, 0.25, 0.5, 0.25, 0.5, 0.25, 0.5, 0.25, 0.5, 0.5, 0.5, 0.5, 0.5, 0.5, 0.5, 0.5, 0.5, 0.25, 0.5, 0.25, 0.5, 0.25, 0.5, 0.25, 0.5, 0.25, 0.5, 0.25, 0.5, 0.25, 0.5, 0.25, 0.5, 0.5, 0.5, 0.5, 0.5, 0.5, 0.5, 0.5, 0.375, 0.25, 0.375, 0.25, 0.375, 0.25, 0.375, 0.25, 0.375, 0.5, 0.5, 0.5, 0.5, 0.5, 0.375, 0.5, 0.5, 0.25, 0.375, 0.25, 0.375, 0.25, 0.5, 0.25, 0.5, 0.25, 0.5, 0.25, 0.5, 0.25, 0.5, 0.25, 0.5, 0.5, 0.5, 0.5, 0.5, 0.5, 0.5, 0.5, 0.375, 0.25, 0.375, 0.25, 0.375, 0.25, 0.375, 0.25, 0.375, 0.5, 0.5, 0.5, 0.5, 0.5, 0.375, 0.5, 0.5, 0.25, 0.375, 0.25, 0.375, 0.25, 0.5, 0.25, 0.5, 0.5, 0.5, 0.5, 0.5, 0.5, 0.5, 0.5, 0.5, 0.5, 0.5, 0.5, 0.5, 0.5, 0.5, 0.5, 0.5, 0.5, 0.5, 0.5, 0.5, 0.5, 0.5, 0.5, 0.5, 0.5, 0.5, 0.5, 0.5, 0.5, 0.5, 0.5, 0.625, 0.6562, 0.625, 0.6875, 0.625, 0.6875, 0.625, 0.6562, 0.625, 0.5938, 0.625, 0.625, 0.625, 0.625, 0.625, 0.5938, 0.625, 0.6875, 0.625, 0.75, 0.625, 0.75, 0.625, 0.6875, 0.625, 0.5, 0.625, 0.5625, 0.625, 0.5625, 0.625, 0.5, 0.625, 0.5625, 0.625, 0.5938, 0.625, 0.5938, 0.625, 0.5625, 0.625, 0.625, 0.625, 0.6562, 0.625, 0.6562, 0.625, 0.625, 0.625, 0.6875, 0.625, 0.75, 0.625, 0.75, 0.625, 0.6875, 0.625, 0.6562, 0.625, 0.6875, 0.625, 0.6875, 0.625, 0.6562, 0.625, 0.5625, 0.625, 0.5938, 0.625, 0.5938, 0.625, 0.5625, 0.625, 0.5, 0.625, 0.5625, 0.625, 0.5625, 0.625, 0.5, 0.625, 0.5625, 0.625, 0.5938, 0.625, 0.5938, 0.625, 0.5625, 0.625, 0.5, 0.625, 0.5625, 0.625, 0.5625, 0.625, 0.5, 0.625, 0.6562, 0.625, 0.6875, 0.625, 0.6875, 0.625, 0.6562, 0.625, 0.6875, 0.625, 0.75, 0.625, 0.75, 0.625, 0.6875, 0.625, 0.6562, 0.625, 0.6562, 0.625, 0.6562, 0.625, 0.6562, 0.625, 0.6562, 0.625, 0.6562, 0.625, 0.6562, 0.625, 0.6562, 0.625, 0.5938, 0.625, 0.5938, 0.625, 0.5938, 0.625, 0.5938, 0.625, 0.5938, 0.625, 0.5938, 0.625, 0.5938, 0.625, 0.5938, 0.625, 0.625, 0.625, 0.6562, 0.625, 0.6562, 0.625, 0.625, 0.625, 0.5938, 0.625, 0.625, 0.625, 0.625, 0.625, 0.5938, 0.625, 0.625, 0.625, 0.6562, 0.625, 0.6562, 0.625, 0.625, 0.625, 0.5938, 0.625, 0.625, 0.625, 0.625, 0.625, 0.5938, 0.375, 0.625, 0.375, 0.6562, 0.375, 0.6562, 0.375, 0.625, 0.375, 0.5938, 0.375, 0.625, 0.375, 0.625, 0.375, 0.5938, 0.375, 0.625, 0.375, 0.6562, 0.375, 0.6562, 0.375, 0.625, 0.375, 0.5938, 0.375, 0.625, 0.375, 0.625, 0.375, 0.5938, 0.625, 0.1562, 0.625, 0.1875, 0.625, 0.1875, 0.625, 0.1562, 0.125, 0.6566, 0.125, 0.625, 0.125, 0.625, 0.125, 0.6566, 0.125, 0.5938, 0.125, 0.625, 0.375, 0.625, 0.375, 0.5938, 0.5, 0.5938, 0.5, 0.625, 0.625, 0.625, 0.625, 0.5938, 0.5, 0.09242, 0.5, 0.125, 0.625, 0.125, 0.625, 0.09242, 0.5, 0.5, 0.5, 0.5625, 0.625, 0.5625, 0.625, 0.5, 0.125, 0.5, 0.125, 0.5625, 0.375, 0.5625, 0.375, 0.5, 0.375, 0.5, 0.375, 0.5625, 0.5, 0.5625, 0.5, 0.5, 0.375, 0.1562, 0.375, 0.1875, 0.5, 0.1875, 0.5, 0.1562, 0.5, 0.1562, 0.5, 0.1875, 0.625, 0.1875, 0.625, 0.1562, 0.5, 0.0, 0.5, 0.0625, 0.625, 0.0625, 0.625, 0.0, 0.375, 0.0, 0.375, 0.0625, 0.5, 0.0625, 0.5, 0.0, 0.375, 0.6576, 0.375, 0.6875, 0.5, 0.6875, 0.5, 0.6576, 0.125, 0.6576, 0.125, 0.6875, 0.375, 0.6875, 0.375, 0.6576, 0.5, 0.6576, 0.5, 0.6875, 0.625, 0.6875, 0.625, 0.6576, 0.5, 0.125, 0.5, 0.1562, 0.625, 0.1562, 0.625, 0.125, 0.625, 0.0625, 0.625, 0.09242, 0.625, 0.09242, 0.625, 0.0625, 0.5, 0.5625, 0.5, 0.5938, 0.625, 0.5938, 0.625, 0.5625, 0.125, 0.5625, 0.125, 0.5938, 0.375, 0.5938, 0.375, 0.5625, 0.375, 0.5625, 0.375, 0.5938, 0.5, 0.5938, 0.5, 0.5625, 0.5, 0.625, 0.5, 0.6576, 0.625, 0.6576, 0.625, 0.625, 0.125, 0.625, 0.125, 0.6576, 0.375, 0.6576, 0.375, 0.625, 0.125, 0.625, 0.125, 0.5938, 0.125, 0.5938, 0.125, 0.625, 0.5, 0.0625, 0.5, 0.09242, 0.625, 0.09242, 0.625, 0.0625, 0.375, 0.0625, 0.375, 0.09242, 0.5, 0.09242, 0.5, 0.0625, 0.375, 0.625, 0.375, 0.6562, 0.375, 0.6562, 0.375, 0.625, 0.375, 0.5938, 0.375, 0.625, 0.375, 0.625, 0.375, 0.5938, 0.375, 0.625, 0.375, 0.6562, 0.375, 0.6562, 0.375, 0.625, 0.375, 0.5938, 0.375, 0.625, 0.375, 0.625, 0.375, 0.5938, 0.375, 0.5938, 0.375, 0.5938, 0.375, 0.5938, 0.375, 0.5938, 0.375, 0.5938, 0.375, 0.5938, 0.375, 0.5938, 0.375, 0.5938, 0.625, 0.125, 0.625, 0.1562, 0.625, 0.1562, 0.625, 0.125, 0.625, 0.1875, 0.625, 0.25, 0.625, 0.25, 0.625, 0.1875, 0.625, 0.0, 0.625, 0.0625, 0.625, 0.0625, 0.625, 0.0, 0.625, 0.09242, 0.625, 0.125, 0.625, 0.125, 0.625, 0.09242, 0.625, 0.1875, 0.625, 0.25, 0.625, 0.25, 0.625, 0.1875, 0.625, 0.0, 0.625, 0.0625, 0.625, 0.0625, 0.625, 0.0, 0.625, 0.09242, 0.625, 0.125, 0.625, 0.125, 0.625, 0.09242, 0.625, 0.125, 0.625, 0.1562, 0.625, 0.1562, 0.625, 0.125, 0.625, 0.1562, 0.625, 0.1875, 0.625, 0.1875, 0.625, 0.1562, 0.625, 0.0625, 0.625, 0.09242, 0.625, 0.09242, 0.625, 0.0625, 0.625, 0.1562, 0.625, 0.1562, 0.625, 0.1562, 0.625, 0.1562, 0.625, 0.1562, 0.625, 0.1875, 0.625, 0.1875, 0.625, 0.1562, 0.625, 0.1875, 0.625, 0.25, 0.625, 0.25, 0.625, 0.1875, 0.625, 0.0625, 0.625, 0.09242, 0.625, 0.09242, 0.625, 0.0625, 0.625, 0.0, 0.625, 0.0625, 0.625, 0.0625, 0.625, 0.0, 0.625, 0.09242, 0.625, 0.09242, 0.625, 0.09242, 0.625, 0.09242, 0.375, 0.5938, 0.375, 0.5938, 0.375, 0.5938, 0.375, 0.5938, 0.375, 0.5938, 0.375, 0.5938, 0.375, 0.5938, 0.375, 0.5938, 0.375, 0.5938, 0.375, 0.5938, 0.375, 0.5938, 0.375, 0.5938, 0.375, 0.6562, 0.375, 0.6562, 0.375, 0.6562, 0.375, 0.6562, 0.375, 0.5938, 0.375, 0.625, 0.375, 0.625, 0.375, 0.5938, 0.375, 0.5938, 0.375, 0.5938, 0.375, 0.5938, 0.375, 0.5938, 0.375, 0.6562, 0.375, 0.6562, 0.375, 0.6562, 0.375, 0.6562, 0.375, 0.5938, 0.375, 0.5938, 0.375, 0.5938, 0.375, 0.5938, 0.375, 0.6562, 0.375, 0.6562, 0.375, 0.6562, 0.375, 0.6562, 0.375, 0.625, 0.375, 0.6562, 0.375, 0.6562, 0.375, 0.625, 0.125, 0.625, 0.125, 0.5938, 0.125, 0.5938, 0.125, 0.625, 0.375, 0.5938, 0.375, 0.625, 0.5, 0.625, 0.5, 0.5938, 0.125, 0.5938, 0.125, 0.625, 0.375, 0.625, 0.375, 0.5938, 0.5, 0.5938, 0.5, 0.625, 0.625, 0.625, 0.625, 0.5938, 0.5, 0.09336, 0.5, 0.125, 0.625, 0.125, 0.625, 0.09336, 0.5, 0.5, 0.5, 0.5625, 0.625, 0.5625, 0.625, 0.5, 0.125, 0.5, 0.125, 0.5625, 0.375, 0.5625, 0.375, 0.5, 0.375, 0.5, 0.375, 0.5625, 0.5, 0.5625, 0.5, 0.5, 0.375, 0.1562, 0.375, 0.1875, 0.5, 0.1875, 0.5, 0.1562, 0.5, 0.1562, 0.5, 0.1875, 0.625, 0.1875, 0.625, 0.1562, 0.5, 0.0, 0.5, 0.06172, 0.625, 0.06172, 0.625, 0.0, 0.375, 0.0, 0.375, 0.06172, 0.5, 0.06172, 0.5, 0.0, 0.375, 0.6566, 0.375, 0.6883, 0.5, 0.6883, 0.5, 0.6566, 0.125, 0.6566, 0.125, 0.6883, 0.375, 0.6883, 0.375, 0.6566, 0.5, 0.6566, 0.5, 0.6883, 0.625, 0.6883, 0.625, 0.6566, 0.5, 0.125, 0.5, 0.1562, 0.625, 0.1562, 0.625, 0.125, 0.125, 0.6566, 0.125, 0.625, 0.125, 0.625, 0.125, 0.6566, 0.5, 0.5625, 0.5, 0.5938, 0.625, 0.5938, 0.625, 0.5625, 0.125, 0.5625, 0.125, 0.5938, 0.375, 0.5938, 0.375, 0.5625, 0.375, 0.5625, 0.375, 0.5938, 0.5, 0.5938, 0.5, 0.5625, 0.5, 0.625, 0.5, 0.6566, 0.625, 0.6566, 0.625, 0.625, 0.125, 0.625, 0.125, 0.6566, 0.375, 0.6566, 0.375, 0.625, 0.375, 0.625, 0.375, 0.6566, 0.5, 0.6566, 0.5, 0.625, 0.5, 0.06172, 0.5, 0.09336, 0.625, 0.09336, 0.625, 0.06172, 0.375, 0.06172, 0.375, 0.09336, 0.5, 0.09336, 0.5, 0.06172, 0.125, 0.5938, 0.125, 0.5938, 0.125, 0.5938, 0.125, 0.5938, 0.625, 0.125, 0.625, 0.1562, 0.625, 0.1562, 0.625, 0.125, 0.625, 0.0, 0.625, 0.06172, 0.625, 0.06172, 0.625, 0.0, 0.625, 0.09336, 0.625, 0.125, 0.625, 0.125, 0.625, 0.09336, 0.625, 0.1875, 0.625, 0.25, 0.625, 0.25, 0.625, 0.1875, 0.625, 0.06172, 0.625, 0.09336, 0.625, 0.09336, 0.625, 0.06172, 0.625, 0.1562, 0.625, 0.1875, 0.625, 0.1875, 0.625, 0.1562, 0.625, 0.0, 0.625, 0.06172, 0.625, 0.06172, 0.625, 0.0, 0.625, 0.09336, 0.625, 0.125, 0.625, 0.125, 0.625, 0.09336, 0.625, 0.125, 0.625, 0.1562, 0.625, 0.1562, 0.625, 0.125, 0.625, 0.1562, 0.625, 0.1875, 0.625, 0.1875, 0.625, 0.1562, 0.625, 0.1875, 0.625, 0.25, 0.625, 0.25, 0.625, 0.1875, 0.625, 0.06172, 0.625, 0.09336, 0.625, 0.09336, 0.625, 0.06172, 0.625, 0.1562, 0.625, 0.1875, 0.625, 0.1875, 0.625, 0.1562, 0.625, 0.1875, 0.625, 0.25, 0.625, 0.25, 0.625, 0.1875, 0.625, 0.06172, 0.625, 0.09336, 0.625, 0.09336, 0.625, 0.06172, 0.625, 0.0, 0.625, 0.06172, 0.625, 0.06172, 0.625, 0.0, 0.625, 0.75, 0.625, 1.0, 0.625, 1.0, 0.625, 0.75, 0.625, 0.75, 0.625, 1.0, 0.625, 1.0, 0.625, 0.75, 0.625, 0.09336, 0.625, 0.09336, 0.625, 0.09336, 0.625, 0.09336, 0.625, 0.1562, 0.625, 0.1562, 0.625, 0.1562, 0.625, 0.1562, 0.125, 0.6566, 0.125, 0.625, 0.125, 0.625, 0.125, 0.6566, 0.125, 0.625, 0.125, 0.5938, 0.125, 0.5938, 0.125, 0.625, 0.125, 0.6566, 0.125, 0.6566, 0.125, 0.6566, 0.125, 0.6566, 0.125, 0.6566, 0.125, 0.6566, 0.125, 0.6566, 0.125, 0.6566, 0.125, 0.5938, 0.125, 0.5938, 0.125, 0.5938, 0.125, 0.5938, 0.125, 0.5938, 0.125, 0.5938, 0.125, 0.5938, 0.125, 0.5938, 0.625, 0.625, 0.625, 0.6576, 0.625, 0.6576, 0.625, 0.625, 0.625, 0.5938, 0.625, 0.625, 0.625, 0.625, 0.625, 0.5938, 0.125, 0.6566, 0.125, 0.6566, 0.125, 0.6566, 0.125, 0.6566, 0.125, 0.6566, 0.125, 0.6566, 0.125, 0.6566, 0.125, 0.6566, 0.625, 0.5938, 0.625, 0.625, 0.625, 0.625, 0.625, 0.5938, 0.125, 0.625, 0.125, 0.5938, 0.125, 0.5938, 0.125, 0.625, 0.125, 0.6566, 0.125, 0.625, 0.125, 0.625, 0.125, 0.6566, 0.625, 0.625, 0.625, 0.6576, 0.625, 0.6576, 0.625, 0.625, 0.125, 0.625, 0.125, 0.5938, 0.125, 0.5938, 0.125, 0.625, 0.125, 0.6566, 0.125, 0.625, 0.125, 0.625, 0.125, 0.6566, 0.5, 0.125, 0.5, 0.09336, 0.5, 0.09336, 0.5, 0.125, 0.5, 0.1562, 0.5, 0.125, 0.5, 0.125, 0.5, 0.1562, 0.625, 0.125, 0.625, 0.1562, 0.625, 0.1562, 0.625, 0.125, 0.625, 0.09242, 0.625, 0.125, 0.625, 0.125, 0.625, 0.09242, 0.625, 0.5938, 0.625, 0.625, 0.625, 0.625, 0.625, 0.5938, 0.625, 0.625, 0.625, 0.6576, 0.625, 0.6576, 0.625, 0.625, 0.125, 0.5938, 0.125, 0.5938, 0.125, 0.5938, 0.125, 0.5938, 0.125, 0.5938, 0.125, 0.5938, 0.125, 0.5938, 0.125, 0.5938, 0.125, 0.5938, 0.125, 0.5938, 0.125, 0.5938, 0.125, 0.5938, 0.125, 0.5938, 0.125, 0.5938, 0.125, 0.5938, 0.125, 0.5938, 0.25, 1.0, 0.25, 1.0, 0.25, 1.0, 0.25, 1.0, 0.2469, 0.0, 0.5, 0.0, 0.5, 0.0, 0.2469, 0.0, 0.0, 0.0, 0.2469, 0.0, 0.2469, 0.0, 0.0, 0.0, 0.0, 0.0, 0.2469, 0.0, 0.2469, 0.0, 0.0, 0.0, 0.5, 0.0, 0.75, 0.0, 0.75, 0.0, 0.5, 0.0, 0.5, 0.0, 0.5, 0.0, 0.75, 0.0, 0.75, 0.0, 0.0, 0.0, 0.2469, 0.0, 0.2469, 0.0, 0.0, 0.0, 0.2469, 0.0, 0.2469, 0.0, 0.5, 0.0, 0.5, 0.0, 0.75, 0.0, 1.0, 0.0, 1.0, 0.0, 0.75, 0.0, 0.2469, 0.0, 0.2469, 0.0, 0.5, 0.0, 0.5, 0.0, 0.5, 0.0, 0.5, 0.0, 0.75, 0.0, 0.75, 0.0, 0.2469, 0.0, 0.2469, 0.0, 0.5, 0.0, 0.5, 0.0, 0.5, 0.0, 0.5, 0.0, 0.75, 0.0, 0.75, 0.0, 0.75, 0.0, 0.75, 0.0, 0.75, 0.0, 0.75, 0.0, 0.2469, 0.0, 0.2469, 0.0, 0.2469, 0.0, 0.2469, 0.0, 0.2469, 0.0, 0.2469, 0.0, 0.2469, 0.0, 0.2469, 0.0, 0.75, 0.0, 0.75, 0.0, 0.75, 0.0, 0.75, 0.0, 0.25, 1.0, 0.25, 1.0, 0.25, 1.0, 0.25, 1.0, 0.25, 1.0, 0.25, 1.0, 0.25, 1.0, 0.25, 1.0, 0.5, 1.0, 0.6253, 1.0, 0.6253, 1.0, 0.5, 1.0, 0.6253, 1.0, 0.5, 1.0, 0.5, 1.0, 0.6253, 1.0, 0.6253, 1.0, 0.6253, 1.0, 0.5, 1.0, 0.5, 1.0, 0.375, 0.0, 0.5, 0.0, 0.5, 1.0, 0.375, 1.0, 0.0, 0.0, 0.25, 0.0, 0.25, 1.0, 0.0, 1.0, 0.375, 1.0, 0.25, 1.0, 0.25, 1.0, 0.375, 1.0, 0.375, 1.0, 0.25, 1.0, 0.25, 1.0, 0.375, 1.0, 0.375, 1.0, 0.375, 1.0, 0.25, 1.0, 0.25, 1.0, 1.0, 1.0, 1.0, 1.0, 0.75, 1.0, 0.75, 1.0, 1.0, 1.0, 0.75, 1.0, 0.75, 1.0, 1.0, 1.0, 1.0, 1.0, 0.75, 1.0, 0.75, 1.0, 1.0, 1.0, 0.6253, 0.0, 0.75, 0.0, 0.75, 1.0, 0.6253, 1.0, 0.5, 1.0, 0.5, 1.0, 0.375, 1.0, 0.375, 1.0, 0.5, 1.0, 0.375, 1.0, 0.375, 1.0, 0.5, 1.0, 0.375, 1.0, 0.5, 1.0, 0.5, 1.0, 0.375, 1.0, 0.25, 0.0, 0.375, 0.0, 0.375, 1.0, 0.25, 1.0, 0.5, 0.0, 0.6253, 0.0, 0.6253, 1.0, 0.5, 1.0, 0.75, 1.0, 0.75, 1.0, 0.6253, 1.0, 0.6253, 1.0, 0.75, 1.0, 0.6253, 1.0, 0.6253, 1.0, 0.75, 1.0, 0.75, 1.0, 0.6253, 1.0, 0.6253, 1.0, 0.75, 1.0, 0.75, 1.0, 0.75, 1.0, 0.6253, 1.0, 0.6253, 1.0, 0.6253, 1.0, 0.6253, 1.0, 0.6253, 1.0, 0.6253, 1.0, 1.0, 1.0, 1.0, 1.0, 0.75, 1.0, 0.75, 1.0, 0.375, 1.0, 0.375, 1.0, 0.25, 1.0, 0.25, 1.0, 0.375, 1.0, 0.375, 1.0, 0.375, 1.0, 0.375, 1.0, 1.0, 0.0, 1.0, 0.0, 1.0, 0.0, 1.0, 0.0, 0.0, 0.0, 0.0, 0.0, 0.0, 0.0, 0.0, 0.0, 0.25, 1.0, 0.25, 1.0, 0.0, 1.0, 0.0, 1.0, 0.0, 1.0, 0.0, 1.0, 0.0, 0.0, 0.0, 0.0, 1.0, 0.0, 1.0, 0.0, 1.0, 1.0, 1.0, 1.0, 0.375, 1.0, 0.5, 1.0, 0.5, 1.0, 0.375, 1.0, 0.5, 1.0, 0.6253, 1.0, 0.6253, 1.0, 0.5, 1.0, 0.375, 1.0, 0.5, 1.0, 0.5, 1.0, 0.375, 1.0, 0.5, 1.0, 0.6253, 1.0, 0.6253, 1.0, 0.5, 1.0, 0.375, 1.0, 0.5, 1.0, 0.5, 1.0, 0.375, 1.0, 0.5, 1.0, 0.6253, 1.0, 0.6253, 1.0, 0.5, 1.0, 0.375, 1.0, 0.5, 1.0, 0.5, 1.0, 0.375, 1.0, 0.5, 1.0, 0.6253, 1.0, 0.6253, 1.0, 0.5, 1.0, 0.375, 1.0, 0.5, 1.0, 0.5, 1.0, 0.375, 1.0, 0.5, 1.0, 0.6253, 1.0, 0.6253, 1.0, 0.5, 1.0, 0.375, 1.0, 0.5, 1.0, 0.5, 1.0, 0.375, 1.0, 0.5, 1.0, 0.6253, 1.0, 0.6253, 1.0, 0.5, 1.0, 0.375, 1.0, 0.5, 1.0, 0.5, 1.0, 0.375, 1.0, 0.5, 1.0, 0.6253, 1.0, 0.6253, 1.0, 0.5, 1.0, 0.375, 1.0, 0.5, 1.0, 0.5, 1.0, 0.375, 1.0, 0.5, 1.0, 0.6253, 1.0, 0.6253, 1.0, 0.5, 1.0, 0.6253, 1.0, 0.6253, 1.0, 0.6253, 1.0, 0.6253, 1.0, 0.375, 1.0, 0.375, 1.0, 0.375, 1.0, 0.375, 1.0, 0.375, 1.0, 0.375, 1.0, 0.375, 1.0, 0.375, 1.0, 0.6253, 1.0, 0.6253, 1.0, 0.6253, 1.0, 0.6253, 1.0, 0.375, 1.0, 0.5, 1.0, 0.5, 1.0, 0.375, 1.0, 0.5, 1.0, 0.6253, 1.0, 0.6253, 1.0, 0.5, 1.0, 0.375, 1.0, 0.5, 1.0, 0.5, 1.0, 0.375, 1.0, 0.5, 1.0, 0.6253, 1.0, 0.6253, 1.0, 0.5, 1.0, 0.375, 1.0, 0.5, 1.0, 0.5, 1.0, 0.375, 1.0, 0.5, 1.0, 0.6253, 1.0, 0.6253, 1.0, 0.5, 1.0, 0.0, 1.0, 0.25, 1.0, 0.25, 1.0, 0.0, 1.0, 0.0, 0.7492, 0.0, 1.0, 0.0, 1.0, 0.0, 0.7492, 0.25, 0.0, 0.0, 0.0, 0.0, 0.0, 0.25, 0.0, 1.0, 0.0, 0.75, 0.0, 0.75, 0.0, 1.0, 0.0, 1.0, 0.2492, 1.0, 0.0, 1.0, 0.0, 1.0, 0.2492, 0.75, 1.0, 1.0, 1.0, 1.0, 1.0, 0.75, 1.0, 0.0, 0.435, 0.0, 0.4985, 0.0, 0.4985, 0.0, 0.435, 1.0, 0.435, 1.0, 0.4985, 1.0, 0.4985, 1.0, 0.435, 1.0, 0.5612, 1.0, 0.4985, 1.0, 0.4985, 1.0, 0.5612, 0.0, 0.435, 0.0, 0.4985, 0.0, 0.4985, 0.0, 0.435, 0.0, 0.435, 0.0, 0.4985, 0.0, 0.4985, 0.0, 0.435, 1.0, 0.5612, 1.0, 0.4985, 1.0, 0.4985, 1.0, 0.5612, 0.5, 0.435, 0.625, 0.435, 0.625, 0.4985, 0.5, 0.4985, 0.0, 0.5612, 0.0, 0.4985, 0.0, 0.4985, 0.0, 0.5612, 0.0, 0.435, 0.25, 0.435, 0.25, 0.4985, 0.0, 0.4985, 0.0, 0.435, 0.0, 0.4985, 0.0, 0.4985, 0.0, 0.435, 1.0, 0.5612, 1.0, 0.5612, 1.0, 0.5612, 1.0, 0.5612, 0.0, 0.435, 0.0, 0.4985, 0.0, 0.4985, 0.0, 0.435, 0.75, 0.435, 1.0, 0.435, 1.0, 0.4985, 0.75, 0.4985, 0.75, 0.0, 1.0, 0.0, 1.0, 0.2492, 0.75, 0.2492, 0.0, 0.0, 0.0, 0.2492, 0.0, 0.2492, 0.0, 0.0, 0.0, 0.0, 0.0, 0.2492, 0.0, 0.2492, 0.0, 0.0, 0.0, 0.0, 0.25, 0.0, 0.25, 0.2492, 0.0, 0.2492, 0.5, 0.0, 0.625, 0.0, 0.625, 0.2492, 0.5, 0.2492, 0.0, 0.0, 0.0, 0.2492, 0.0, 0.2492, 0.0, 0.0, 0.0, 0.0, 0.0, 0.2492, 0.0, 0.2492, 0.0, 0.0, 1.0, 0.0, 1.0, 0.2492, 1.0, 0.2492, 1.0, 0.0, 0.0, 0.0, 0.0, 0.2492, 0.0, 0.2492, 0.0, 0.0, 1.0, 0.3738, 1.0, 0.2492, 1.0, 0.2492, 1.0, 0.3738, 1.0, 0.3738, 1.0, 0.2492, 1.0, 0.2492, 1.0, 0.3738, 1.0, 0.3738, 1.0, 0.2492, 1.0, 0.2492, 1.0, 0.3738, 0.0, 0.3738, 0.0, 0.2492, 0.0, 0.2492, 0.0, 0.3738, 1.0, 0.3738, 1.0, 0.2492, 1.0, 0.2492, 1.0, 0.3738, 1.0, 0.3738, 1.0, 0.2492, 1.0, 0.2492, 1.0, 0.3738, 1.0, 1.0, 1.0, 0.7492, 1.0, 0.7492, 1.0, 1.0, 1.0, 1.0, 1.0, 0.7492, 1.0, 0.7492, 1.0, 1.0, 0.0, 1.0, 0.0, 0.7492, 0.0, 0.7492, 0.0, 1.0, 1.0, 1.0, 1.0, 0.7492, 1.0, 0.7492, 1.0, 1.0, 1.0, 1.0, 1.0, 0.7492, 1.0, 0.7492, 1.0, 1.0, 1.0, 1.0, 1.0, 0.7492, 1.0, 0.7492, 1.0, 1.0, 0.0, 0.6238, 0.0, 0.7492, 0.0, 0.7492, 0.0, 0.6238, 1.0, 0.6238, 1.0, 0.7492, 1.0, 0.7492, 1.0, 0.6238, 0.0, 0.6238, 0.0, 0.7492, 0.0, 0.7492, 0.0, 0.6238, 0.0, 0.6238, 0.0, 0.7492, 0.0, 0.7492, 0.0, 0.6238, 0.5, 0.6238, 0.625, 0.6238, 0.625, 0.7492, 0.5, 0.7492, 0.0, 0.6238, 0.25, 0.6238, 0.25, 0.7492, 0.0, 0.7492, 0.0, 0.6238, 0.0, 0.7492, 0.0, 0.7492, 0.0, 0.6238, 0.0, 0.6238, 0.0, 0.7492, 0.0, 0.7492, 0.0, 0.6238, 0.75, 0.6238, 1.0, 0.6238, 1.0, 0.7492, 0.75, 0.7492, 0.75, 0.5612, 1.0, 0.5612, 1.0, 0.6238, 0.75, 0.6238, 0.0, 0.5612, 0.0, 0.6238, 0.0, 0.6238, 0.0, 0.5612, 0.0, 0.5612, 0.0, 0.6238, 0.0, 0.6238, 0.0, 0.5612, 0.0, 0.5612, 0.25, 0.5612, 0.25, 0.6238, 0.0, 0.6238, 0.5, 0.5612, 0.625, 0.5612, 0.625, 0.6238, 0.5, 0.6238, 0.0, 0.5612, 0.0, 0.6238, 0.0, 0.6238, 0.0, 0.5612, 0.0, 0.5612, 0.0, 0.6238, 0.0, 0.6238, 0.0, 0.5612, 1.0, 0.5612, 1.0, 0.6238, 1.0, 0.6238, 1.0, 0.5612, 0.0, 0.5612, 0.0, 0.6238, 0.0, 0.6238, 0.0, 0.5612, 1.0, 0.7492, 1.0, 0.6238, 1.0, 0.6238, 1.0, 0.7492, 1.0, 0.7492, 1.0, 0.6238, 1.0, 0.6238, 1.0, 0.7492, 0.0, 0.7492, 0.0, 0.6238, 0.0, 0.6238, 0.0, 0.7492, 1.0, 0.7492, 1.0, 0.6238, 1.0, 0.6238, 1.0, 0.7492, 1.0, 0.7492, 1.0, 0.6238, 1.0, 0.6238, 1.0, 0.7492, 1.0, 0.7492, 1.0, 0.6238, 1.0, 0.6238, 1.0, 0.7492, 1.0, 0.435, 1.0, 0.3738, 1.0, 0.3738, 1.0, 0.435, 1.0, 0.435, 1.0, 0.3738, 1.0, 0.3738, 1.0, 0.435, 0.0, 0.435, 0.0, 0.3738, 0.0, 0.3738, 0.0, 0.435, 1.0, 0.435, 1.0, 0.3738, 1.0, 0.3738, 1.0, 0.435, 1.0, 0.435, 1.0, 0.3738, 1.0, 0.3738, 1.0, 0.435, 1.0, 0.435, 1.0, 0.3738, 1.0, 0.3738, 1.0, 0.435, 0.75, 0.2492, 1.0, 0.2492, 1.0, 0.3738, 0.75, 0.3738, 0.0, 0.2492, 0.0, 0.3738, 0.0, 0.3738, 0.0, 0.2492, 0.0, 0.2492, 0.0, 0.3738, 0.0, 0.3738, 0.0, 0.2492, 0.0, 0.2492, 0.25, 0.2492, 0.25, 0.3738, 0.0, 0.3738, 0.5, 0.2492, 0.625, 0.2492, 0.625, 0.3738, 0.5, 0.3738, 0.0, 0.2492, 0.0, 0.3738, 0.0, 0.3738, 0.0, 0.2492, 0.0, 0.2492, 0.0, 0.3738, 0.0, 0.3738, 0.0, 0.2492, 1.0, 0.2492, 1.0, 0.3738, 1.0, 0.3738, 1.0, 0.2492, 0.0, 0.2492, 0.0, 0.3738, 0.0, 0.3738, 0.0, 0.2492, 0.0, 0.2492, 0.0, 0.3738, 0.0, 0.3738, 0.0, 0.2492, 1.0, 0.435, 1.0, 0.3738, 1.0, 0.3738, 1.0, 0.435, 1.0, 0.7492, 1.0, 0.6238, 1.0, 0.6238, 1.0, 0.7492, 0.0, 0.5612, 0.0, 0.6238, 0.0, 0.6238, 0.0, 0.5612, 0.0, 0.6238, 0.0, 0.7492, 0.0, 0.7492, 0.0, 0.6238, 1.0, 1.0, 1.0, 0.7492, 1.0, 0.7492, 1.0, 1.0, 1.0, 0.3738, 1.0, 0.2492, 1.0, 0.2492, 1.0, 0.3738, 0.0, 0.0, 0.0, 0.2492, 0.0, 0.2492, 0.0, 0.0, 0.0, 0.435, 0.0, 0.4985, 0.0, 0.4985, 0.0, 0.435, 1.0, 0.5612, 1.0, 0.4985, 1.0, 0.4985, 1.0, 0.5612, 0.0, 0.0, 0.0, 0.0, 0.0, 0.0, 0.0, 0.0, 0.25, 0.0, 0.0, 0.0, 0.0, 0.0, 0.25, 0.0, 1.0, 0.2492, 1.0, 0.0, 1.0, 0.0, 1.0, 0.2492, 0.0, 0.7492, 0.0, 1.0, 0.0, 1.0, 0.0, 0.7492, 0.0, 0.0, 0.0, 0.0, 0.0, 0.0, 0.0, 0.0, 0.0, 0.0, 0.0, 0.0, 0.0, 0.0, 0.0, 0.0, 1.0, 0.0, 0.75, 0.0, 0.75, 0.0, 1.0, 0.0, 0.75, 1.0, 1.0, 1.0, 1.0, 1.0, 0.75, 1.0, 0.0, 1.0, 0.25, 1.0, 0.25, 1.0, 0.0, 1.0, 0.0, 1.0, 0.25, 1.0, 0.25, 1.0, 0.0, 1.0, 0.75, 1.0, 1.0, 1.0, 1.0, 1.0, 0.75, 1.0, 1.0, 0.0, 0.75, 0.0, 0.75, 0.0, 1.0, 0.0, 0.0, 0.0, 0.0, 0.0, 0.0, 0.0, 0.0, 0.0, 0.0, 0.0, 0.0, 0.0, 0.0, 0.0, 0.0, 0.0, 0.0, 0.7492, 0.0, 1.0, 0.0, 1.0, 0.0, 0.7492, 1.0, 0.2492, 1.0, 0.0, 1.0, 0.0, 1.0, 0.2492, 0.25, 0.0, 0.0, 0.0, 0.0, 0.0, 0.25, 0.0, 0.0, 0.0, 0.0, 0.0, 0.0, 0.0, 0.0, 0.0, 0.0, 0.435, 0.0, 0.4985, 0.0, 0.4985, 0.0, 0.435, 0.0, 0.0, 0.0, 0.2492, 0.0, 0.2492, 0.0, 0.0, 1.0, 0.3738, 1.0, 0.2492, 1.0, 0.2492, 1.0, 0.3738, 1.0, 1.0, 1.0, 0.7492, 1.0, 0.7492, 1.0, 1.0, 0.0, 0.6238, 0.0, 0.7492, 0.0, 0.7492, 0.0, 0.6238, 0.0, 0.5612, 0.0, 0.6238, 0.0, 0.6238, 0.0, 0.5612, 1.0, 0.7492, 1.0, 0.6238, 1.0, 0.6238, 1.0, 0.7492, 1.0, 0.435, 1.0, 0.3738, 1.0, 0.3738, 1.0, 0.435, 0.0, 0.2492, 0.0, 0.3738, 0.0, 0.3738, 0.0, 0.2492, 0.0, 0.4985, 0.0, 0.5612, 0.0, 0.5612, 0.0, 0.4985, 1.0, 0.6238, 1.0, 0.5612, 1.0, 0.5612, 1.0, 0.6238, 1.0, 0.6238, 1.0, 0.5612, 1.0, 0.5612, 1.0, 0.6238, 0.0, 0.4985, 0.0, 0.5612, 0.0, 0.5612, 0.0, 0.4985, 0.0, 0.4985, 0.0, 0.5612, 0.0, 0.5612, 0.0, 0.4985, 1.0, 0.4985, 1.0, 0.5612, 1.0, 0.5612, 1.0, 0.4985, 0.0, 0.4985, 0.0, 0.5612, 0.0, 0.5612, 0.0, 0.4985, 0.0, 0.4985, 0.0, 0.5612, 0.0, 0.5612, 0.0, 0.4985, 0.5, 0.4985, 0.625, 0.4985, 0.625, 0.5612, 0.5, 0.5612, 0.0, 0.4985, 0.25, 0.4985, 0.25, 0.5612, 0.0, 0.5612, 0.0, 0.4985, 0.0, 0.5612, 0.0, 0.5612, 0.0, 0.4985, 0.0, 0.4985, 0.0, 0.5612, 0.0, 0.5612, 0.0, 0.4985, 0.75, 0.4985, 1.0, 0.4985, 1.0, 0.5612, 0.75, 0.5612, 1.0, 0.6238, 1.0, 0.5612, 1.0, 0.5612, 1.0, 0.6238, 1.0, 0.6238, 1.0, 0.5612, 1.0, 0.5612, 1.0, 0.6238, 0.0, 0.6238, 0.0, 0.5612, 0.0, 0.5612, 0.0, 0.6238, 1.0, 0.6238, 1.0, 0.5612, 1.0, 0.5612, 1.0, 0.6238, 1.0, 0.6238, 1.0, 0.5612, 1.0, 0.5612, 1.0, 0.6238, 1.0, 0.6238, 1.0, 0.5612, 1.0, 0.5612, 1.0, 0.6238, 0.0, 0.3738, 0.0, 0.435, 0.0, 0.435, 0.0, 0.3738, 0.0, 0.3738, 0.0, 0.435, 0.0, 0.435, 0.0, 0.3738, 1.0, 0.4985, 1.0, 0.435, 1.0, 0.435, 1.0, 0.4985, 1.0, 0.4985, 1.0, 0.435, 1.0, 0.435, 1.0, 0.4985, 1.0, 0.4985, 1.0, 0.435, 1.0, 0.435, 1.0, 0.4985, 0.0, 0.4985, 0.0, 0.435, 0.0, 0.435, 0.0, 0.4985, 1.0, 0.5612, 1.0, 0.5612, 1.0, 0.5612, 1.0, 0.5612, 1.0, 0.5612, 1.0, 0.5612, 1.0, 0.5612, 1.0, 0.5612, 0.75, 0.3738, 1.0, 0.3738, 1.0, 0.435, 0.75, 0.435, 0.0, 0.3738, 0.0, 0.435, 0.0, 0.435, 0.0, 0.3738, 0.0, 0.3738, 0.0, 0.435, 0.0, 0.435, 0.0, 0.3738, 0.0, 0.3738, 0.25, 0.3738, 0.25, 0.435, 0.0, 0.435, 0.5, 0.3738, 0.625, 0.3738, 0.625, 0.435, 0.5, 0.435, 0.0, 0.3738, 0.0, 0.435, 0.0, 0.435, 0.0, 0.3738, 0.0, 0.3738, 0.0, 0.435, 0.0, 0.435, 0.0, 0.3738, 1.0, 0.3738, 1.0, 0.435, 1.0, 0.435, 1.0, 0.3738, 0.0, 0.3738, 0.0, 0.435, 0.0, 0.435, 0.0, 0.3738, 1.0, 0.435, 1.0, 0.435, 1.0, 0.435, 1.0, 0.435, 1.0, 0.435, 1.0, 0.435, 1.0, 0.435, 1.0, 0.435, 1.0, 0.435, 1.0, 0.435, 1.0, 0.435, 1.0, 0.435, 1.0, 0.5612, 1.0, 0.4985, 1.0, 0.4985, 1.0, 0.5612, 1.0, 0.4985, 1.0, 0.435, 1.0, 0.435, 1.0, 0.4985, 1.0, 0.435, 1.0, 0.435, 1.0, 0.435, 1.0, 0.435, 1.0, 0.4985, 1.0, 0.4985, 1.0, 0.435, 1.0, 0.435, 1.0, 0.4985, 1.0, 0.435, 1.0, 0.435, 1.0, 0.4985, 1.0, 0.435, 1.0, 0.435, 1.0, 0.435, 1.0, 0.435, 1.0, 0.5612, 1.0, 0.5612, 1.0, 0.5612, 1.0, 0.5612, 1.0, 0.5612, 1.0, 0.5612, 1.0, 0.4985, 1.0, 0.4985, 1.0, 0.5612, 1.0, 0.4985, 1.0, 0.4985, 1.0, 0.5612, 1.0, 0.4985, 1.0, 0.5612, 1.0, 0.5612, 1.0, 0.4985, 1.0, 0.435, 1.0, 0.435, 1.0, 0.5612, 1.0, 0.4985, 1.0, 0.4985, 1.0, 0.5612, 1.0, 0.4985, 1.0, 0.435, 1.0, 0.435, 1.0, 0.4985])
me_plane.materials.append(mat_material)
me_plane.materials.append(mat_material_001)
me_plane.use_remesh_preserve_volume = False
me_plane.use_remesh_preserve_attributes = False
me_plane.use_mirror_vertex_groups = False
me_plane.update()

# ---- objects
ob_plane = bpy.data.objects.new('Plane', me_plane)

# ---- transforms, parenting, visibility, modifiers, constraints
ob_plane.location = (0.0, 40.87, 0.0)
ob_plane.scale = (11.8, 23.25, 12.78)
ob_plane.lineart.crease_threshold = 0.0

# ---- collection membership
col_collection.objects.link(ob_plane)

# ---- scene / render settings (as saved in the file)
scene.frame_start = 1; scene.frame_end = 250; scene.frame_set(183)
scene.render.engine = 'BLENDER_EEVEE_NEXT'
scene.cycles.use_denoising = False
scene.cycles.samples = 128
scene.cycles.sampling_pattern = 'TABULATED_SOBOL'
scene.cycles.use_adaptive_sampling = False
scene.cycles.use_light_tree = False
scene.view_settings.view_transform = 'Filmic'
bpy.context.view_layer.update()

# ---- added for rendering (the .blend has no active camera and no usable light): camera, sun
cam_auto = bpy.data.cameras.new('AutoCamera')
cam_auto.lens = 50.0
cam_auto.sensor_width = 36.0
cam_auto.clip_end = 4596.86
ob_auto_camera = bpy.data.objects.new('AutoCamera', cam_auto)
scene.collection.objects.link(ob_auto_camera)
ob_auto_camera.location = (190.898, -326.881, 217.713)
ob_auto_camera.rotation_euler = (1.09748, -7.21219e-08, 0.694738)
scene.camera = ob_auto_camera
light_auto_sun = bpy.data.lights.new('AutoSun', 'SUN')
light_auto_sun.energy = 3.0
light_auto_sun.angle = 0.0523599
ob_auto_sun = bpy.data.objects.new('AutoSun', light_auto_sun)
scene.collection.objects.link(ob_auto_sun)
ob_auto_sun.rotation_euler = (0.872665, 0.174533, 0.523599)
bpy.context.view_layer.update()
